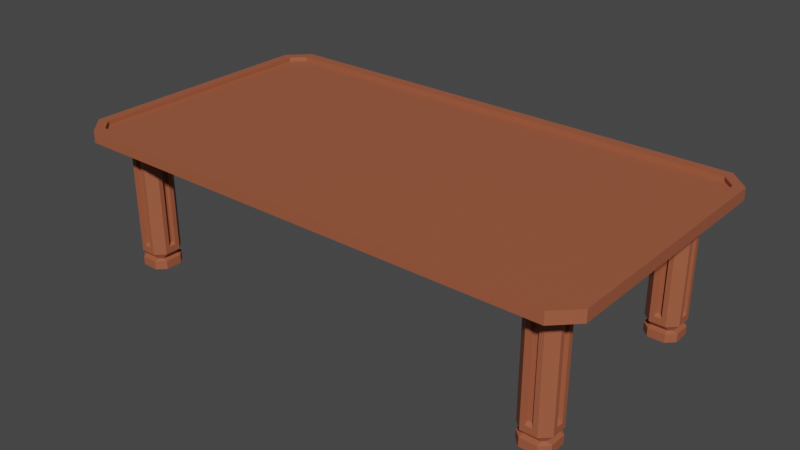 # Source: table.blend  (saved by Blender 3.5.10; exported with 4.5.12 LTS)
import bpy
from mathutils import Matrix  # noqa: F401  (used for matrix-valued properties, if any)

bpy.ops.wm.read_factory_settings(use_empty=True)
scene = bpy.context.scene
scene.name = 'Scene'

# ---- collections
col_collection = bpy.data.collections.new('Collection'); scene.collection.children.link(col_collection)

# ---- materials (node trees are filled in below, after node groups)
mat_wood = bpy.data.materials.new('Wood')
mat_wood.use_transparent_shadow = False

# ---- material node trees
mat_wood.use_nodes = True; mat_wood.node_tree.nodes.clear()
_N = mat_wood.node_tree.nodes; _L = mat_wood.node_tree.links
n0 = _N.new('ShaderNodeBsdfPrincipled'); n0.name = 'Principled BSDF'; n0.location = (10, 300)
n0.distribution = 'GGX'
n0.subsurface_method = 'RANDOM_WALK_SKIN'
n0.inputs[0].default_value = (0.3588, 0.1018, 0.04924, 1.0)
n0.inputs[3].default_value = 1.45
n0.inputs[27].default_value = (0.0, 0.0, 0.0, 1.0)
n0.inputs[28].default_value = 1.0
n1 = _N.new('ShaderNodeOutputMaterial'); n1.name = 'Material Output'; n1.location = (300, 300)
_L.new(n0.outputs[0], n1.inputs[0])
n1.is_active_output = True

# ---- world
world_world = bpy.data.worlds.new('World'); scene.world = world_world
world_world.use_nodes = True; world_world.node_tree.nodes.clear()
_N = world_world.node_tree.nodes; _L = world_world.node_tree.links
n0 = _N.new('ShaderNodeOutputWorld'); n0.name = 'World Output'; n0.location = (300, 300)
n1 = _N.new('ShaderNodeBackground'); n1.name = 'Background'; n1.location = (10, 300)
n1.inputs[0].default_value = (0.05088, 0.05088, 0.05088, 1.0)
_L.new(n1.outputs[0], n0.inputs[0])
n0.is_active_output = True
world_world.color = (0.05088, 0.05088, 0.05088)
world_world.use_sun_shadow = False
world_world.sun_shadow_jitter_overblur = 0.0

# ---- meshes
me_cube_014 = bpy.data.meshes.new('Cube.014')
me_cube_014.from_pydata([(-2.711, -1.041, -0.03115), (-2.712, -1.234, -0.03115), (-2.716, -1.178, 1.306), (-2.716, -1.097, 1.306), (-2.621, -1.324, -0.03115), (-2.429, -1.325, -0.03115), (-2.485, -1.329, 1.306), (-2.566, -1.329, 1.306), (-2.428, -0.9512, -0.03115), (-2.621, -0.9509, -0.03115), (-2.565, -0.9466, 1.306), (-2.484, -0.9467, 1.306), (-2.338, -1.234, -0.03115), (-2.338, -1.042, -0.03115), (-2.334, -1.097, 1.306), (-2.334, -1.179, 1.306), (-2.711, -1.041, 0.06527), (-2.711, -1.234, 0.06527), (-2.622, -1.324, 0.06527), (-2.429, -1.324, 0.06527), (-2.339, -1.235, 0.06527), (-2.339, -1.041, 0.06527), (-2.428, -0.9517, 0.06527), (-2.621, -0.9514, 0.06527), (-2.716, -1.178, 0.226), (-2.716, -1.097, 0.226), (-2.484, -1.329, 0.226), (-2.566, -1.329, 0.226), (-2.334, -1.097, 0.226), (-2.334, -1.179, 0.226), (-2.565, -0.9468, 0.226), (-2.484, -0.9469, 0.226), (-2.62, -1.267, 0.08198), (-2.431, -1.267, 0.0833), (-2.395, -1.233, 0.08198), (-2.396, -1.044, 0.0833), (-2.43, -1.008, 0.08198), (-2.619, -1.008, 0.0833), (-2.654, -1.232, 0.0833), (-2.655, -1.043, 0.08198), (-2.716, -1.229, 0.1509), (-2.716, -1.045, 0.1509), (-2.716, -1.046, 1.381), (-2.716, -1.229, 1.381), (-2.617, -1.329, 1.381), (-2.433, -1.329, 1.381), (-2.433, -1.329, 0.1509), (-2.617, -1.328, 0.1509), (-2.334, -1.23, 1.381), (-2.334, -1.046, 1.381), (-2.334, -1.046, 0.1509), (-2.334, -1.23, 0.1509), (-2.433, -0.9468, 1.381), (-2.616, -0.9465, 1.381), (-2.617, -0.9468, 0.1509), (-2.433, -0.947, 0.1509), (-2.676, -1.17, 0.2526), (-2.676, -1.105, 0.2526), (-2.676, -1.105, 1.28), (-2.676, -1.17, 1.28), (-2.557, -1.289, 1.28), (-2.493, -1.289, 1.28), (-2.493, -1.289, 0.2526), (-2.557, -1.289, 0.2526), (-2.374, -1.17, 1.28), (-2.374, -1.106, 1.28), (-2.374, -1.106, 0.2526), (-2.374, -1.17, 0.2526), (-2.493, -0.9868, 1.28), (-2.557, -0.9867, 1.28), (-2.557, -0.9868, 0.2526), (-2.492, -0.9869, 0.2526), (-2.826, -0.9925, 1.505), (-2.827, -1.282, 1.505), (-2.67, -1.439, 1.505), (-2.381, -1.439, 1.505), (-2.224, -1.283, 1.505), (-2.223, -0.9935, 1.505), (-2.38, -0.8365, 1.505), (-2.669, -0.8361, 1.505), (2.711, -1.041, -0.03115), (2.712, -1.234, -0.03115), (2.716, -1.178, 1.306), (2.716, -1.097, 1.306), (2.621, -1.324, -0.03115), (2.429, -1.325, -0.03115), (2.485, -1.329, 1.306), (2.566, -1.329, 1.306), (2.428, -0.9512, -0.03115), (2.621, -0.9509, -0.03115), (2.565, -0.9466, 1.306), (2.484, -0.9467, 1.306), (2.338, -1.234, -0.03115), (2.338, -1.042, -0.03115), (2.334, -1.097, 1.306), (2.334, -1.179, 1.306), (2.711, -1.041, 0.06527), (2.711, -1.234, 0.06527), (2.622, -1.324, 0.06527), (2.429, -1.324, 0.06527), (2.339, -1.235, 0.06527), (2.339, -1.041, 0.06527), (2.428, -0.9517, 0.06527), (2.621, -0.9514, 0.06527), (2.716, -1.178, 0.226), (2.716, -1.097, 0.226), (2.484, -1.329, 0.226), (2.566, -1.329, 0.226), (2.334, -1.097, 0.226), (2.334, -1.179, 0.226), (2.565, -0.9468, 0.226), (2.484, -0.9469, 0.226), (2.62, -1.267, 0.08198), (2.431, -1.267, 0.0833), (2.395, -1.233, 0.08198), (2.396, -1.044, 0.0833), (2.43, -1.008, 0.08198), (2.619, -1.008, 0.0833), (2.654, -1.232, 0.0833), (2.655, -1.043, 0.08198), (2.716, -1.229, 0.1509), (2.716, -1.045, 0.1509), (2.716, -1.046, 1.381), (2.716, -1.229, 1.381), (2.617, -1.329, 1.381), (2.433, -1.329, 1.381), (2.433, -1.329, 0.1509), (2.617, -1.328, 0.1509), (2.334, -1.23, 1.381), (2.334, -1.046, 1.381), (2.334, -1.046, 0.1509), (2.334, -1.23, 0.1509), (2.433, -0.9468, 1.381), (2.616, -0.9465, 1.381), (2.617, -0.9468, 0.1509), (2.433, -0.947, 0.1509), (2.676, -1.17, 0.2526), (2.676, -1.105, 0.2526), (2.676, -1.105, 1.28), (2.676, -1.17, 1.28), (2.557, -1.289, 1.28), (2.493, -1.289, 1.28), (2.493, -1.289, 0.2526), (2.557, -1.289, 0.2526), (2.374, -1.17, 1.28), (2.374, -1.106, 1.28), (2.374, -1.106, 0.2526), (2.374, -1.17, 0.2526), (2.493, -0.9868, 1.28), (2.557, -0.9867, 1.28), (2.557, -0.9868, 0.2526), (2.492, -0.9869, 0.2526), (2.826, -0.9925, 1.505), (2.827, -1.282, 1.505), (2.67, -1.439, 1.505), (2.381, -1.439, 1.505), (2.224, -1.283, 1.505), (2.223, -0.9935, 1.505), (2.38, -0.8365, 1.505), (2.669, -0.8361, 1.505), (-2.711, 1.041, -0.03115), (-2.712, 1.234, -0.03115), (-2.716, 1.178, 1.306), (-2.716, 1.097, 1.306), (-2.621, 1.324, -0.03115), (-2.429, 1.325, -0.03115), (-2.485, 1.329, 1.306), (-2.566, 1.329, 1.306), (-2.428, 0.9512, -0.03115), (-2.621, 0.9509, -0.03115), (-2.565, 0.9466, 1.306), (-2.484, 0.9467, 1.306), (-2.338, 1.234, -0.03115), (-2.338, 1.042, -0.03115), (-2.334, 1.097, 1.306), (-2.334, 1.179, 1.306), (-2.711, 1.041, 0.06527), (-2.711, 1.234, 0.06527), (-2.622, 1.324, 0.06527), (-2.429, 1.324, 0.06527), (-2.339, 1.235, 0.06527), (-2.339, 1.041, 0.06527), (-2.428, 0.9517, 0.06527), (-2.621, 0.9514, 0.06527), (-2.716, 1.178, 0.226), (-2.716, 1.097, 0.226), (-2.484, 1.329, 0.226), (-2.566, 1.329, 0.226), (-2.334, 1.097, 0.226), (-2.334, 1.179, 0.226), (-2.565, 0.9468, 0.226), (-2.484, 0.9469, 0.226), (-2.62, 1.267, 0.08198), (-2.431, 1.267, 0.0833), (-2.395, 1.233, 0.08198), (-2.396, 1.044, 0.0833), (-2.43, 1.008, 0.08198), (-2.619, 1.008, 0.0833), (-2.654, 1.232, 0.0833), (-2.655, 1.043, 0.08198), (-2.716, 1.229, 0.1509), (-2.716, 1.045, 0.1509), (-2.716, 1.046, 1.381), (-2.716, 1.229, 1.381), (-2.617, 1.329, 1.381), (-2.433, 1.329, 1.381), (-2.433, 1.329, 0.1509), (-2.617, 1.328, 0.1509), (-2.334, 1.23, 1.381), (-2.334, 1.046, 1.381), (-2.334, 1.046, 0.1509), (-2.334, 1.23, 0.1509), (-2.433, 0.9468, 1.381), (-2.616, 0.9465, 1.381), (-2.617, 0.9468, 0.1509), (-2.433, 0.947, 0.1509), (-2.676, 1.17, 0.2526), (-2.676, 1.105, 0.2526), (-2.676, 1.105, 1.28), (-2.676, 1.17, 1.28), (-2.557, 1.289, 1.28), (-2.493, 1.289, 1.28), (-2.493, 1.289, 0.2526), (-2.557, 1.289, 0.2526), (-2.374, 1.17, 1.28), (-2.374, 1.106, 1.28), (-2.374, 1.106, 0.2526), (-2.374, 1.17, 0.2526), (-2.493, 0.9868, 1.28), (-2.557, 0.9867, 1.28), (-2.557, 0.9868, 0.2526), (-2.492, 0.9869, 0.2526), (-2.826, 0.9925, 1.505), (-2.827, 1.282, 1.505), (-2.67, 1.439, 1.505), (-2.381, 1.439, 1.505), (-2.224, 1.283, 1.505), (-2.223, 0.9935, 1.505), (-2.38, 0.8365, 1.505), (-2.669, 0.8361, 1.505), (2.711, 1.041, -0.03115), (2.712, 1.234, -0.03115), (2.716, 1.178, 1.306), (2.716, 1.097, 1.306), (2.621, 1.324, -0.03115), (2.429, 1.325, -0.03115), (2.485, 1.329, 1.306), (2.566, 1.329, 1.306), (2.428, 0.9512, -0.03115), (2.621, 0.9509, -0.03115), (2.565, 0.9466, 1.306), (2.484, 0.9467, 1.306), (2.338, 1.234, -0.03115), (2.338, 1.042, -0.03115), (2.334, 1.097, 1.306), (2.334, 1.179, 1.306), (2.711, 1.041, 0.06527), (2.711, 1.234, 0.06527), (2.622, 1.324, 0.06527), (2.429, 1.324, 0.06527), (2.339, 1.235, 0.06527), (2.339, 1.041, 0.06527), (2.428, 0.9517, 0.06527), (2.621, 0.9514, 0.06527), (2.716, 1.178, 0.226), (2.716, 1.097, 0.226), (2.484, 1.329, 0.226), (2.566, 1.329, 0.226), (2.334, 1.097, 0.226), (2.334, 1.179, 0.226), (2.565, 0.9468, 0.226), (2.484, 0.9469, 0.226), (2.62, 1.267, 0.08198), (2.431, 1.267, 0.0833), (2.395, 1.233, 0.08198), (2.396, 1.044, 0.0833), (2.43, 1.008, 0.08198), (2.619, 1.008, 0.0833), (2.654, 1.232, 0.0833), (2.655, 1.043, 0.08198), (2.716, 1.229, 0.1509), (2.716, 1.045, 0.1509), (2.716, 1.046, 1.381), (2.716, 1.229, 1.381), (2.617, 1.329, 1.381), (2.433, 1.329, 1.381), (2.433, 1.329, 0.1509), (2.617, 1.328, 0.1509), (2.334, 1.23, 1.381), (2.334, 1.046, 1.381), (2.334, 1.046, 0.1509), (2.334, 1.23, 0.1509), (2.433, 0.9468, 1.381), (2.616, 0.9465, 1.381), (2.617, 0.9468, 0.1509), (2.433, 0.947, 0.1509), (2.676, 1.17, 0.2526), (2.676, 1.105, 0.2526), (2.676, 1.105, 1.28), (2.676, 1.17, 1.28), (2.557, 1.289, 1.28), (2.493, 1.289, 1.28), (2.493, 1.289, 0.2526), (2.557, 1.289, 0.2526), (2.374, 1.17, 1.28), (2.374, 1.106, 1.28), (2.374, 1.106, 0.2526), (2.374, 1.17, 0.2526), (2.493, 0.9868, 1.28), (2.557, 0.9867, 1.28), (2.557, 0.9868, 0.2526), (2.492, 0.9869, 0.2526), (2.826, 0.9925, 1.505), (2.827, 1.282, 1.505), (2.67, 1.439, 1.505), (2.381, 1.439, 1.505), (2.224, 1.283, 1.505), (2.223, 0.9935, 1.505), (2.38, 0.8365, 1.505), (2.669, 0.8361, 1.505), (-2.767, -1.514, 1.629), (-2.911, -1.369, 1.629), (-2.819, -1.517, 1.629), (-2.911, 1.369, 1.629), (-2.767, 1.514, 1.629), (-2.819, 1.517, 1.629), (2.911, -1.369, 1.629), (2.767, -1.514, 1.629), (2.819, -1.517, 1.629), (2.767, 1.514, 1.629), (2.911, 1.369, 1.629), (2.819, 1.517, 1.629), (-2.911, -1.369, 1.582), (-2.767, -1.514, 1.582), (-2.767, 1.514, 1.582), (-2.911, 1.369, 1.582), (2.911, 1.369, 1.582), (2.767, 1.514, 1.582), (2.767, -1.514, 1.582), (2.911, -1.369, 1.582), (-2.793, -1.641, 1.497), (-3.028, -1.405, 1.497), (-3.028, 1.405, 1.497), (-2.793, 1.641, 1.497), (3.028, -1.405, 1.497), (2.793, -1.641, 1.497), (2.793, 1.641, 1.497), (3.028, 1.405, 1.497), (-3.028, -1.405, 1.629), (-2.793, -1.641, 1.629), (-2.825, -1.521, 1.629), (-2.793, 1.641, 1.629), (-3.028, 1.405, 1.629), (-2.825, 1.521, 1.629), (3.028, 1.405, 1.629), (2.793, 1.641, 1.629), (2.825, 1.521, 1.629), (2.793, -1.641, 1.629), (3.028, -1.405, 1.629), (2.825, -1.521, 1.629)], [], [(45, 75, 74, 44), (13, 8, 22, 21), (23, 16, 39, 37), (40, 47, 44, 43), (9, 0, 16, 23), (5, 12, 20, 19), (54, 41, 42, 53), (50, 55, 52, 49), (46, 51, 48, 45), (4, 1, 0, 9, 8, 13, 12, 5), (33, 34, 51, 46), (35, 36, 55, 50), (37, 39, 41, 54), (19, 20, 34, 33), (21, 22, 36, 35), (38, 32, 47, 40), (17, 18, 32, 38), (3, 58, 59, 2), (19, 18, 4, 5), (21, 20, 12, 13), (23, 22, 8, 9), (0, 1, 17, 16), (33, 32, 18, 19), (35, 34, 20, 21), (37, 36, 22, 23), (39, 38, 40, 41), (14, 65, 66, 28), (25, 57, 58, 3), (15, 64, 65, 14), (46, 47, 32, 33), (50, 51, 34, 35), (54, 55, 36, 37), (16, 17, 38, 39), (1, 4, 18, 17), (25, 41, 40, 24), (3, 42, 41, 25), (2, 43, 42, 3), (24, 40, 43, 2), (6, 45, 44, 7), (26, 46, 45, 6), (27, 47, 46, 26), (7, 44, 47, 27), (14, 49, 48, 15), (28, 50, 49, 14), (29, 51, 50, 28), (15, 48, 51, 29), (10, 53, 52, 11), (30, 54, 53, 10), (31, 55, 54, 30), (11, 52, 55, 31), (57, 56, 59, 58), (61, 60, 63, 62), (65, 64, 67, 66), (69, 68, 71, 70), (28, 66, 67, 29), (2, 59, 56, 24), (29, 67, 64, 15), (7, 60, 61, 6), (11, 68, 69, 10), (6, 61, 62, 26), (10, 69, 70, 30), (26, 62, 63, 27), (30, 70, 71, 31), (27, 63, 60, 7), (24, 56, 57, 25), (31, 71, 68, 11), (77, 78, 79, 72, 73, 74, 75, 76), (48, 76, 75, 45), (44, 74, 73, 43), (42, 72, 79, 53), (43, 73, 72, 42), (52, 78, 77, 49), (53, 79, 78, 52), (49, 77, 76, 48), (125, 124, 154, 155), (93, 101, 102, 88), (103, 117, 119, 96), (120, 123, 124, 127), (89, 103, 96, 80), (85, 99, 100, 92), (134, 133, 122, 121), (130, 129, 132, 135), (126, 125, 128, 131), (84, 85, 92, 93, 88, 89, 80, 81), (113, 126, 131, 114), (115, 130, 135, 116), (117, 134, 121, 119), (99, 113, 114, 100), (101, 115, 116, 102), (118, 120, 127, 112), (97, 118, 112, 98), (83, 82, 139, 138), (99, 85, 84, 98), (101, 93, 92, 100), (103, 89, 88, 102), (80, 96, 97, 81), (113, 99, 98, 112), (115, 101, 100, 114), (117, 103, 102, 116), (119, 121, 120, 118), (94, 108, 146, 145), (105, 83, 138, 137), (95, 94, 145, 144), (126, 113, 112, 127), (130, 115, 114, 131), (134, 117, 116, 135), (96, 119, 118, 97), (81, 97, 98, 84), (105, 104, 120, 121), (83, 105, 121, 122), (82, 83, 122, 123), (104, 82, 123, 120), (86, 87, 124, 125), (106, 86, 125, 126), (107, 106, 126, 127), (87, 107, 127, 124), (94, 95, 128, 129), (108, 94, 129, 130), (109, 108, 130, 131), (95, 109, 131, 128), (90, 91, 132, 133), (110, 90, 133, 134), (111, 110, 134, 135), (91, 111, 135, 132), (137, 138, 139, 136), (141, 142, 143, 140), (145, 146, 147, 144), (149, 150, 151, 148), (108, 109, 147, 146), (82, 104, 136, 139), (109, 95, 144, 147), (87, 86, 141, 140), (91, 90, 149, 148), (86, 106, 142, 141), (90, 110, 150, 149), (106, 107, 143, 142), (110, 111, 151, 150), (107, 87, 140, 143), (104, 105, 137, 136), (111, 91, 148, 151), (157, 156, 155, 154, 153, 152, 159, 158), (128, 125, 155, 156), (124, 123, 153, 154), (122, 133, 159, 152), (123, 122, 152, 153), (132, 129, 157, 158), (133, 132, 158, 159), (129, 128, 156, 157), (205, 204, 234, 235), (173, 181, 182, 168), (183, 197, 199, 176), (200, 203, 204, 207), (169, 183, 176, 160), (165, 179, 180, 172), (214, 213, 202, 201), (210, 209, 212, 215), (206, 205, 208, 211), (164, 165, 172, 173, 168, 169, 160, 161), (193, 206, 211, 194), (195, 210, 215, 196), (197, 214, 201, 199), (179, 193, 194, 180), (181, 195, 196, 182), (198, 200, 207, 192), (177, 198, 192, 178), (163, 162, 219, 218), (179, 165, 164, 178), (181, 173, 172, 180), (183, 169, 168, 182), (160, 176, 177, 161), (193, 179, 178, 192), (195, 181, 180, 194), (197, 183, 182, 196), (199, 201, 200, 198), (174, 188, 226, 225), (185, 163, 218, 217), (175, 174, 225, 224), (206, 193, 192, 207), (210, 195, 194, 211), (214, 197, 196, 215), (176, 199, 198, 177), (161, 177, 178, 164), (185, 184, 200, 201), (163, 185, 201, 202), (162, 163, 202, 203), (184, 162, 203, 200), (166, 167, 204, 205), (186, 166, 205, 206), (187, 186, 206, 207), (167, 187, 207, 204), (174, 175, 208, 209), (188, 174, 209, 210), (189, 188, 210, 211), (175, 189, 211, 208), (170, 171, 212, 213), (190, 170, 213, 214), (191, 190, 214, 215), (171, 191, 215, 212), (217, 218, 219, 216), (221, 222, 223, 220), (225, 226, 227, 224), (229, 230, 231, 228), (188, 189, 227, 226), (162, 184, 216, 219), (189, 175, 224, 227), (167, 166, 221, 220), (171, 170, 229, 228), (166, 186, 222, 221), (170, 190, 230, 229), (186, 187, 223, 222), (190, 191, 231, 230), (187, 167, 220, 223), (184, 185, 217, 216), (191, 171, 228, 231), (237, 236, 235, 234, 233, 232, 239, 238), (208, 205, 235, 236), (204, 203, 233, 234), (202, 213, 239, 232), (203, 202, 232, 233), (212, 209, 237, 238), (213, 212, 238, 239), (209, 208, 236, 237), (285, 315, 314, 284), (253, 248, 262, 261), (263, 256, 279, 277), (280, 287, 284, 283), (249, 240, 256, 263), (245, 252, 260, 259), (294, 281, 282, 293), (290, 295, 292, 289), (286, 291, 288, 285), (244, 241, 240, 249, 248, 253, 252, 245), (273, 274, 291, 286), (275, 276, 295, 290), (277, 279, 281, 294), (259, 260, 274, 273), (261, 262, 276, 275), (278, 272, 287, 280), (257, 258, 272, 278), (243, 298, 299, 242), (259, 258, 244, 245), (261, 260, 252, 253), (263, 262, 248, 249), (240, 241, 257, 256), (273, 272, 258, 259), (275, 274, 260, 261), (277, 276, 262, 263), (279, 278, 280, 281), (254, 305, 306, 268), (265, 297, 298, 243), (255, 304, 305, 254), (286, 287, 272, 273), (290, 291, 274, 275), (294, 295, 276, 277), (256, 257, 278, 279), (241, 244, 258, 257), (265, 281, 280, 264), (243, 282, 281, 265), (242, 283, 282, 243), (264, 280, 283, 242), (246, 285, 284, 247), (266, 286, 285, 246), (267, 287, 286, 266), (247, 284, 287, 267), (254, 289, 288, 255), (268, 290, 289, 254), (269, 291, 290, 268), (255, 288, 291, 269), (250, 293, 292, 251), (270, 294, 293, 250), (271, 295, 294, 270), (251, 292, 295, 271), (297, 296, 299, 298), (301, 300, 303, 302), (305, 304, 307, 306), (309, 308, 311, 310), (268, 306, 307, 269), (242, 299, 296, 264), (269, 307, 304, 255), (247, 300, 301, 246), (251, 308, 309, 250), (246, 301, 302, 266), (250, 309, 310, 270), (266, 302, 303, 267), (270, 310, 311, 271), (267, 303, 300, 247), (264, 296, 297, 265), (271, 311, 308, 251), (317, 318, 319, 312, 313, 314, 315, 316), (288, 316, 315, 285), (284, 314, 313, 283), (282, 312, 319, 293), (283, 313, 312, 282), (292, 318, 317, 289), (293, 319, 318, 292), (289, 317, 316, 288), (345, 357, 349, 340), (347, 354, 358, 344), (322, 321, 323, 325, 353, 352, 348, 350), (343, 351, 355, 346), (341, 348, 352, 342), (325, 324, 329, 331, 356, 355, 351, 353), (320, 327, 338, 333), (326, 330, 336, 339), (336, 337, 334, 335, 332, 333, 338, 339), (329, 324, 334, 337), (331, 330, 326, 328, 359, 358, 354, 356), (328, 327, 320, 322, 350, 349, 357, 359), (320, 321, 322), (323, 324, 325), (326, 327, 328), (329, 330, 331), (326, 339, 338, 327), (332, 321, 320, 333), (323, 335, 334, 324), (336, 330, 329, 337), (323, 321, 332, 335), (348, 349, 350), (351, 352, 353), (354, 355, 356), (357, 358, 359), (340, 349, 348, 341), (351, 343, 342, 352), (354, 347, 346, 355), (357, 345, 344, 358), (342, 343, 346, 347, 344, 345, 340, 341)])
_uv = me_cube_014.uv_layers.new(name='UVMap')
_uv.uv.foreach_set('vector', [0.5312, 0.4541, 0.5312, 0.4541, 0.5312, 0.4136, 0.5312, 0.4136, 0.4688, 0.5176, 0.4688, 0.5376, 0.4808, 0.5375, 0.4808, 0.5177, 0.4808, 0.5802, 0.4808, 0.6, 0.4808, 0.595, 0.4808, 0.5852, 0.4882, 0.3917, 0.4882, 0.4135, 0.5312, 0.4136, 0.5312, 0.3916, 0.4688, 0.5801, 0.4688, 0.6001, 0.4808, 0.6, 0.4808, 0.5802, 0.4688, 0.4551, 0.4688, 0.4751, 0.4808, 0.475, 0.4808, 0.4552, 0.4882, 0.5792, 0.4882, 0.601, 0.5312, 0.6011, 0.5312, 0.5791, 0.4882, 0.5167, 0.4882, 0.5385, 0.5312, 0.5386, 0.5312, 0.5166, 0.4882, 0.4542, 0.4882, 0.476, 0.5312, 0.4761, 0.5312, 0.4541, 0.4062, 0.5176, 0.4062, 0.5376, 0.4275, 0.5589, 0.4475, 0.5589, 0.4688, 0.5376, 0.4688, 0.5176, 0.4475, 0.4964, 0.4275, 0.4964, 0.481, 0.4602, 0.481, 0.47, 0.4882, 0.476, 0.4882, 0.4542, 0.481, 0.5227, 0.481, 0.5325, 0.4882, 0.5385, 0.4882, 0.5167, 0.481, 0.5852, 0.481, 0.595, 0.4882, 0.601, 0.4882, 0.5792, 0.4808, 0.4552, 0.4808, 0.475, 0.4808, 0.47, 0.4808, 0.4602, 0.4808, 0.5177, 0.4808, 0.5375, 0.4808, 0.5325, 0.4808, 0.5227, 0.481, 0.3977, 0.481, 0.4075, 0.4882, 0.4135, 0.4882, 0.3917, 0.4808, 0.3927, 0.4808, 0.4125, 0.4808, 0.4075, 0.4808, 0.3977, 0.5232, 0.377, 0.5232, 0.377, 0.5232, 0.386, 0.5232, 0.386, 0.4808, 0.4552, 0.4808, 0.4125, 0.4688, 0.4126, 0.4688, 0.4551, 0.4808, 0.5177, 0.4808, 0.475, 0.4688, 0.4751, 0.4688, 0.5176, 0.4808, 0.5802, 0.4808, 0.5375, 0.4688, 0.5376, 0.4688, 0.5801, 0.4688, 0.3714, 0.4688, 0.3926, 0.4808, 0.3927, 0.4808, 0.3714, 0.4808, 0.4602, 0.4808, 0.4075, 0.4808, 0.4125, 0.4808, 0.4552, 0.4808, 0.5227, 0.4808, 0.47, 0.4808, 0.475, 0.4808, 0.5177, 0.4808, 0.5852, 0.4808, 0.5325, 0.4808, 0.5375, 0.4808, 0.5802, 0.4808, 0.3714, 0.481, 0.3977, 0.4882, 0.3917, 0.4812, 0.3714, 0.5232, 0.5053, 0.5232, 0.5053, 0.4962, 0.5054, 0.4962, 0.5054, 0.4962, 0.377, 0.4962, 0.377, 0.5232, 0.377, 0.5232, 0.377, 0.5232, 0.4874, 0.5232, 0.4874, 0.5232, 0.5053, 0.5232, 0.5053, 0.4882, 0.4542, 0.4882, 0.4135, 0.481, 0.4075, 0.481, 0.4602, 0.4882, 0.5167, 0.4882, 0.476, 0.481, 0.47, 0.481, 0.5227, 0.4882, 0.5792, 0.4882, 0.5385, 0.481, 0.5325, 0.481, 0.5852, 0.4808, 0.3714, 0.4808, 0.3927, 0.4808, 0.3977, 0.4808, 0.3714, 0.4688, 0.3926, 0.4688, 0.4126, 0.4808, 0.4125, 0.4808, 0.3927, 0.4962, 0.377, 0.4882, 0.3714, 0.4882, 0.3917, 0.4962, 0.386, 0.5232, 0.377, 0.5312, 0.3714, 0.4882, 0.3714, 0.4962, 0.377, 0.5232, 0.386, 0.5312, 0.3916, 0.5312, 0.3714, 0.5232, 0.377, 0.4962, 0.386, 0.4882, 0.3917, 0.5312, 0.3916, 0.5232, 0.386, 0.5232, 0.4428, 0.5312, 0.4541, 0.5312, 0.4136, 0.5232, 0.4249, 0.4962, 0.4429, 0.4882, 0.4542, 0.5312, 0.4541, 0.5232, 0.4428, 0.4962, 0.4249, 0.4882, 0.4135, 0.4882, 0.4542, 0.4962, 0.4429, 0.5232, 0.4249, 0.5312, 0.4136, 0.4882, 0.4135, 0.4962, 0.4249, 0.5232, 0.5053, 0.5312, 0.5166, 0.5312, 0.4761, 0.5232, 0.4874, 0.4962, 0.5054, 0.4882, 0.5167, 0.5312, 0.5166, 0.5232, 0.5053, 0.4962, 0.4874, 0.4882, 0.476, 0.4882, 0.5167, 0.4962, 0.5054, 0.5232, 0.4874, 0.5312, 0.4761, 0.4882, 0.476, 0.4962, 0.4874, 0.5232, 0.5678, 0.5312, 0.5791, 0.5312, 0.5386, 0.5232, 0.5499, 0.4962, 0.5679, 0.4882, 0.5792, 0.5312, 0.5791, 0.5232, 0.5678, 0.4962, 0.5499, 0.4882, 0.5385, 0.4882, 0.5792, 0.4962, 0.5679, 0.5232, 0.5499, 0.5312, 0.5386, 0.4882, 0.5385, 0.4962, 0.5499, 0.4962, 0.377, 0.4962, 0.386, 0.5232, 0.386, 0.5232, 0.377, 0.5232, 0.4428, 0.5232, 0.4249, 0.4962, 0.4249, 0.4962, 0.4429, 0.5232, 0.5053, 0.5232, 0.4874, 0.4962, 0.4874, 0.4962, 0.5054, 0.5232, 0.5678, 0.5232, 0.5499, 0.4962, 0.5499, 0.4962, 0.5679, 0.4962, 0.5054, 0.4962, 0.5054, 0.4962, 0.4874, 0.4962, 0.4874, 0.5232, 0.386, 0.5232, 0.386, 0.4962, 0.386, 0.4962, 0.386, 0.4962, 0.4874, 0.4962, 0.4874, 0.5232, 0.4874, 0.5232, 0.4874, 0.5232, 0.4249, 0.5232, 0.4249, 0.5232, 0.4428, 0.5232, 0.4428, 0.5232, 0.5499, 0.5232, 0.5499, 0.5232, 0.5678, 0.5232, 0.5678, 0.5232, 0.4428, 0.5232, 0.4428, 0.4962, 0.4429, 0.4962, 0.4429, 0.5232, 0.5678, 0.5232, 0.5678, 0.4962, 0.5679, 0.4962, 0.5679, 0.4962, 0.4429, 0.4962, 0.4429, 0.4962, 0.4249, 0.4962, 0.4249, 0.4962, 0.5679, 0.4962, 0.5679, 0.4962, 0.5499, 0.4962, 0.5499, 0.4962, 0.4249, 0.4962, 0.4249, 0.5232, 0.4249, 0.5232, 0.4249, 0.4962, 0.386, 0.4962, 0.386, 0.4962, 0.377, 0.4962, 0.377, 0.4962, 0.5499, 0.4962, 0.5499, 0.5232, 0.5499, 0.5232, 0.5499, 0.5312, 0.5166, 0.5312, 0.5386, 0.5515, 0.5589, 0.5735, 0.5589, 0.5938, 0.5386, 0.5938, 0.5166, 0.5735, 0.4964, 0.5515, 0.4964, 0.5312, 0.4761, 0.5312, 0.4761, 0.5312, 0.4541, 0.5312, 0.4541, 0.5312, 0.4136, 0.5312, 0.4136, 0.5312, 0.3916, 0.5312, 0.3916, 0.5312, 0.6011, 0.5312, 0.6011, 0.5312, 0.5791, 0.5312, 0.5791, 0.5312, 0.3916, 0.5312, 0.3916, 0.5312, 0.3714, 0.5312, 0.3714, 0.5312, 0.5386, 0.5312, 0.5386, 0.5312, 0.5166, 0.5312, 0.5166, 0.5312, 0.5791, 0.5312, 0.5791, 0.5312, 0.5386, 0.5312, 0.5386, 0.5312, 0.5166, 0.5312, 0.5166, 0.5312, 0.4761, 0.5312, 0.4761, 0.5312, 0.4541, 0.5312, 0.4136, 0.5312, 0.4136, 0.5312, 0.4541, 0.4688, 0.5176, 0.4808, 0.5177, 0.4808, 0.5375, 0.4688, 0.5376, 0.4808, 0.5802, 0.4808, 0.5852, 0.4808, 0.595, 0.4808, 0.6, 0.4882, 0.3917, 0.5312, 0.3916, 0.5312, 0.4136, 0.4882, 0.4135, 0.4688, 0.5801, 0.4808, 0.5802, 0.4808, 0.6, 0.4688, 0.6001, 0.4688, 0.4551, 0.4808, 0.4552, 0.4808, 0.475, 0.4688, 0.4751, 0.4882, 0.5792, 0.5312, 0.5791, 0.5312, 0.6011, 0.4882, 0.601, 0.4882, 0.5167, 0.5312, 0.5166, 0.5312, 0.5386, 0.4882, 0.5385, 0.4882, 0.4542, 0.5312, 0.4541, 0.5312, 0.4761, 0.4882, 0.476, 0.4062, 0.5176, 0.4275, 0.4964, 0.4475, 0.4964, 0.4688, 0.5176, 0.4688, 0.5376, 0.4475, 0.5589, 0.4275, 0.5589, 0.4062, 0.5376, 0.481, 0.4602, 0.4882, 0.4542, 0.4882, 0.476, 0.481, 0.47, 0.481, 0.5227, 0.4882, 0.5167, 0.4882, 0.5385, 0.481, 0.5325, 0.481, 0.5852, 0.4882, 0.5792, 0.4882, 0.601, 0.481, 0.595, 0.4808, 0.4552, 0.4808, 0.4602, 0.4808, 0.47, 0.4808, 0.475, 0.4808, 0.5177, 0.4808, 0.5227, 0.4808, 0.5325, 0.4808, 0.5375, 0.481, 0.3977, 0.4882, 0.3917, 0.4882, 0.4135, 0.481, 0.4075, 0.4808, 0.3927, 0.4808, 0.3977, 0.4808, 0.4075, 0.4808, 0.4125, 0.5232, 0.377, 0.5232, 0.386, 0.5232, 0.386, 0.5232, 0.377, 0.4808, 0.4552, 0.4688, 0.4551, 0.4688, 0.4126, 0.4808, 0.4125, 0.4808, 0.5177, 0.4688, 0.5176, 0.4688, 0.4751, 0.4808, 0.475, 0.4808, 0.5802, 0.4688, 0.5801, 0.4688, 0.5376, 0.4808, 0.5375, 0.4688, 0.3714, 0.4808, 0.3714, 0.4808, 0.3927, 0.4688, 0.3926, 0.4808, 0.4602, 0.4808, 0.4552, 0.4808, 0.4125, 0.4808, 0.4075, 0.4808, 0.5227, 0.4808, 0.5177, 0.4808, 0.475, 0.4808, 0.47, 0.4808, 0.5852, 0.4808, 0.5802, 0.4808, 0.5375, 0.4808, 0.5325, 0.4808, 0.3714, 0.4812, 0.3714, 0.4882, 0.3917, 0.481, 0.3977, 0.5232, 0.5053, 0.4962, 0.5054, 0.4962, 0.5054, 0.5232, 0.5053, 0.4962, 0.377, 0.5232, 0.377, 0.5232, 0.377, 0.4962, 0.377, 0.5232, 0.4874, 0.5232, 0.5053, 0.5232, 0.5053, 0.5232, 0.4874, 0.4882, 0.4542, 0.481, 0.4602, 0.481, 0.4075, 0.4882, 0.4135, 0.4882, 0.5167, 0.481, 0.5227, 0.481, 0.47, 0.4882, 0.476, 0.4882, 0.5792, 0.481, 0.5852, 0.481, 0.5325, 0.4882, 0.5385, 0.4808, 0.3714, 0.4808, 0.3714, 0.4808, 0.3977, 0.4808, 0.3927, 0.4688, 0.3926, 0.4808, 0.3927, 0.4808, 0.4125, 0.4688, 0.4126, 0.4962, 0.377, 0.4962, 0.386, 0.4882, 0.3917, 0.4882, 0.3714, 0.5232, 0.377, 0.4962, 0.377, 0.4882, 0.3714, 0.5312, 0.3714, 0.5232, 0.386, 0.5232, 0.377, 0.5312, 0.3714, 0.5312, 0.3916, 0.4962, 0.386, 0.5232, 0.386, 0.5312, 0.3916, 0.4882, 0.3917, 0.5232, 0.4428, 0.5232, 0.4249, 0.5312, 0.4136, 0.5312, 0.4541, 0.4962, 0.4429, 0.5232, 0.4428, 0.5312, 0.4541, 0.4882, 0.4542, 0.4962, 0.4249, 0.4962, 0.4429, 0.4882, 0.4542, 0.4882, 0.4135, 0.5232, 0.4249, 0.4962, 0.4249, 0.4882, 0.4135, 0.5312, 0.4136, 0.5232, 0.5053, 0.5232, 0.4874, 0.5312, 0.4761, 0.5312, 0.5166, 0.4962, 0.5054, 0.5232, 0.5053, 0.5312, 0.5166, 0.4882, 0.5167, 0.4962, 0.4874, 0.4962, 0.5054, 0.4882, 0.5167, 0.4882, 0.476, 0.5232, 0.4874, 0.4962, 0.4874, 0.4882, 0.476, 0.5312, 0.4761, 0.5232, 0.5678, 0.5232, 0.5499, 0.5312, 0.5386, 0.5312, 0.5791, 0.4962, 0.5679, 0.5232, 0.5678, 0.5312, 0.5791, 0.4882, 0.5792, 0.4962, 0.5499, 0.4962, 0.5679, 0.4882, 0.5792, 0.4882, 0.5385, 0.5232, 0.5499, 0.4962, 0.5499, 0.4882, 0.5385, 0.5312, 0.5386, 0.4962, 0.377, 0.5232, 0.377, 0.5232, 0.386, 0.4962, 0.386, 0.5232, 0.4428, 0.4962, 0.4429, 0.4962, 0.4249, 0.5232, 0.4249, 0.5232, 0.5053, 0.4962, 0.5054, 0.4962, 0.4874, 0.5232, 0.4874, 0.5232, 0.5678, 0.4962, 0.5679, 0.4962, 0.5499, 0.5232, 0.5499, 0.4962, 0.5054, 0.4962, 0.4874, 0.4962, 0.4874, 0.4962, 0.5054, 0.5232, 0.386, 0.4962, 0.386, 0.4962, 0.386, 0.5232, 0.386, 0.4962, 0.4874, 0.5232, 0.4874, 0.5232, 0.4874, 0.4962, 0.4874, 0.5232, 0.4249, 0.5232, 0.4428, 0.5232, 0.4428, 0.5232, 0.4249, 0.5232, 0.5499, 0.5232, 0.5678, 0.5232, 0.5678, 0.5232, 0.5499, 0.5232, 0.4428, 0.4962, 0.4429, 0.4962, 0.4429, 0.5232, 0.4428, 0.5232, 0.5678, 0.4962, 0.5679, 0.4962, 0.5679, 0.5232, 0.5678, 0.4962, 0.4429, 0.4962, 0.4249, 0.4962, 0.4249, 0.4962, 0.4429, 0.4962, 0.5679, 0.4962, 0.5499, 0.4962, 0.5499, 0.4962, 0.5679, 0.4962, 0.4249, 0.5232, 0.4249, 0.5232, 0.4249, 0.4962, 0.4249, 0.4962, 0.386, 0.4962, 0.377, 0.4962, 0.377, 0.4962, 0.386, 0.4962, 0.5499, 0.5232, 0.5499, 0.5232, 0.5499, 0.4962, 0.5499, 0.5312, 0.5166, 0.5515, 0.4964, 0.5735, 0.4964, 0.5938, 0.5166, 0.5938, 0.5386, 0.5735, 0.5589, 0.5515, 0.5589, 0.5312, 0.5386, 0.5312, 0.4761, 0.5312, 0.4541, 0.5312, 0.4541, 0.5312, 0.4761, 0.5312, 0.4136, 0.5312, 0.3916, 0.5312, 0.3916, 0.5312, 0.4136, 0.5312, 0.6011, 0.5312, 0.5791, 0.5312, 0.5791, 0.5312, 0.6011, 0.5312, 0.3916, 0.5312, 0.3714, 0.5312, 0.3714, 0.5312, 0.3916, 0.5312, 0.5386, 0.5312, 0.5166, 0.5312, 0.5166, 0.5312, 0.5386, 0.5312, 0.5791, 0.5312, 0.5386, 0.5312, 0.5386, 0.5312, 0.5791, 0.5312, 0.5166, 0.5312, 0.4761, 0.5312, 0.4761, 0.5312, 0.5166, 0.5312, 0.4541, 0.5312, 0.4136, 0.5312, 0.4136, 0.5312, 0.4541, 0.4688, 0.5176, 0.4808, 0.5177, 0.4808, 0.5375, 0.4688, 0.5376, 0.4808, 0.5802, 0.4808, 0.5852, 0.4808, 0.595, 0.4808, 0.6, 0.4882, 0.3917, 0.5312, 0.3916, 0.5312, 0.4136, 0.4882, 0.4135, 0.4688, 0.5801, 0.4808, 0.5802, 0.4808, 0.6, 0.4688, 0.6001, 0.4688, 0.4551, 0.4808, 0.4552, 0.4808, 0.475, 0.4688, 0.4751, 0.4882, 0.5792, 0.5312, 0.5791, 0.5312, 0.6011, 0.4882, 0.601, 0.4882, 0.5167, 0.5312, 0.5166, 0.5312, 0.5386, 0.4882, 0.5385, 0.4882, 0.4542, 0.5312, 0.4541, 0.5312, 0.4761, 0.4882, 0.476, 0.4062, 0.5176, 0.4275, 0.4964, 0.4475, 0.4964, 0.4688, 0.5176, 0.4688, 0.5376, 0.4475, 0.5589, 0.4275, 0.5589, 0.4062, 0.5376, 0.481, 0.4602, 0.4882, 0.4542, 0.4882, 0.476, 0.481, 0.47, 0.481, 0.5227, 0.4882, 0.5167, 0.4882, 0.5385, 0.481, 0.5325, 0.481, 0.5852, 0.4882, 0.5792, 0.4882, 0.601, 0.481, 0.595, 0.4808, 0.4552, 0.4808, 0.4602, 0.4808, 0.47, 0.4808, 0.475, 0.4808, 0.5177, 0.4808, 0.5227, 0.4808, 0.5325, 0.4808, 0.5375, 0.481, 0.3977, 0.4882, 0.3917, 0.4882, 0.4135, 0.481, 0.4075, 0.4808, 0.3927, 0.4808, 0.3977, 0.4808, 0.4075, 0.4808, 0.4125, 0.5232, 0.377, 0.5232, 0.386, 0.5232, 0.386, 0.5232, 0.377, 0.4808, 0.4552, 0.4688, 0.4551, 0.4688, 0.4126, 0.4808, 0.4125, 0.4808, 0.5177, 0.4688, 0.5176, 0.4688, 0.4751, 0.4808, 0.475, 0.4808, 0.5802, 0.4688, 0.5801, 0.4688, 0.5376, 0.4808, 0.5375, 0.4688, 0.3714, 0.4808, 0.3714, 0.4808, 0.3927, 0.4688, 0.3926, 0.4808, 0.4602, 0.4808, 0.4552, 0.4808, 0.4125, 0.4808, 0.4075, 0.4808, 0.5227, 0.4808, 0.5177, 0.4808, 0.475, 0.4808, 0.47, 0.4808, 0.5852, 0.4808, 0.5802, 0.4808, 0.5375, 0.4808, 0.5325, 0.4808, 0.3714, 0.4812, 0.3714, 0.4882, 0.3917, 0.481, 0.3977, 0.5232, 0.5053, 0.4962, 0.5054, 0.4962, 0.5054, 0.5232, 0.5053, 0.4962, 0.377, 0.5232, 0.377, 0.5232, 0.377, 0.4962, 0.377, 0.5232, 0.4874, 0.5232, 0.5053, 0.5232, 0.5053, 0.5232, 0.4874, 0.4882, 0.4542, 0.481, 0.4602, 0.481, 0.4075, 0.4882, 0.4135, 0.4882, 0.5167, 0.481, 0.5227, 0.481, 0.47, 0.4882, 0.476, 0.4882, 0.5792, 0.481, 0.5852, 0.481, 0.5325, 0.4882, 0.5385, 0.4808, 0.3714, 0.4808, 0.3714, 0.4808, 0.3977, 0.4808, 0.3927, 0.4688, 0.3926, 0.4808, 0.3927, 0.4808, 0.4125, 0.4688, 0.4126, 0.4962, 0.377, 0.4962, 0.386, 0.4882, 0.3917, 0.4882, 0.3714, 0.5232, 0.377, 0.4962, 0.377, 0.4882, 0.3714, 0.5312, 0.3714, 0.5232, 0.386, 0.5232, 0.377, 0.5312, 0.3714, 0.5312, 0.3916, 0.4962, 0.386, 0.5232, 0.386, 0.5312, 0.3916, 0.4882, 0.3917, 0.5232, 0.4428, 0.5232, 0.4249, 0.5312, 0.4136, 0.5312, 0.4541, 0.4962, 0.4429, 0.5232, 0.4428, 0.5312, 0.4541, 0.4882, 0.4542, 0.4962, 0.4249, 0.4962, 0.4429, 0.4882, 0.4542, 0.4882, 0.4135, 0.5232, 0.4249, 0.4962, 0.4249, 0.4882, 0.4135, 0.5312, 0.4136, 0.5232, 0.5053, 0.5232, 0.4874, 0.5312, 0.4761, 0.5312, 0.5166, 0.4962, 0.5054, 0.5232, 0.5053, 0.5312, 0.5166, 0.4882, 0.5167, 0.4962, 0.4874, 0.4962, 0.5054, 0.4882, 0.5167, 0.4882, 0.476, 0.5232, 0.4874, 0.4962, 0.4874, 0.4882, 0.476, 0.5312, 0.4761, 0.5232, 0.5678, 0.5232, 0.5499, 0.5312, 0.5386, 0.5312, 0.5791, 0.4962, 0.5679, 0.5232, 0.5678, 0.5312, 0.5791, 0.4882, 0.5792, 0.4962, 0.5499, 0.4962, 0.5679, 0.4882, 0.5792, 0.4882, 0.5385, 0.5232, 0.5499, 0.4962, 0.5499, 0.4882, 0.5385, 0.5312, 0.5386, 0.4962, 0.377, 0.5232, 0.377, 0.5232, 0.386, 0.4962, 0.386, 0.5232, 0.4428, 0.4962, 0.4429, 0.4962, 0.4249, 0.5232, 0.4249, 0.5232, 0.5053, 0.4962, 0.5054, 0.4962, 0.4874, 0.5232, 0.4874, 0.5232, 0.5678, 0.4962, 0.5679, 0.4962, 0.5499, 0.5232, 0.5499, 0.4962, 0.5054, 0.4962, 0.4874, 0.4962, 0.4874, 0.4962, 0.5054, 0.5232, 0.386, 0.4962, 0.386, 0.4962, 0.386, 0.5232, 0.386, 0.4962, 0.4874, 0.5232, 0.4874, 0.5232, 0.4874, 0.4962, 0.4874, 0.5232, 0.4249, 0.5232, 0.4428, 0.5232, 0.4428, 0.5232, 0.4249, 0.5232, 0.5499, 0.5232, 0.5678, 0.5232, 0.5678, 0.5232, 0.5499, 0.5232, 0.4428, 0.4962, 0.4429, 0.4962, 0.4429, 0.5232, 0.4428, 0.5232, 0.5678, 0.4962, 0.5679, 0.4962, 0.5679, 0.5232, 0.5678, 0.4962, 0.4429, 0.4962, 0.4249, 0.4962, 0.4249, 0.4962, 0.4429, 0.4962, 0.5679, 0.4962, 0.5499, 0.4962, 0.5499, 0.4962, 0.5679, 0.4962, 0.4249, 0.5232, 0.4249, 0.5232, 0.4249, 0.4962, 0.4249, 0.4962, 0.386, 0.4962, 0.377, 0.4962, 0.377, 0.4962, 0.386, 0.4962, 0.5499, 0.5232, 0.5499, 0.5232, 0.5499, 0.4962, 0.5499, 0.5312, 0.5166, 0.5515, 0.4964, 0.5735, 0.4964, 0.5938, 0.5166, 0.5938, 0.5386, 0.5735, 0.5589, 0.5515, 0.5589, 0.5312, 0.5386, 0.5312, 0.4761, 0.5312, 0.4541, 0.5312, 0.4541, 0.5312, 0.4761, 0.5312, 0.4136, 0.5312, 0.3916, 0.5312, 0.3916, 0.5312, 0.4136, 0.5312, 0.6011, 0.5312, 0.5791, 0.5312, 0.5791, 0.5312, 0.6011, 0.5312, 0.3916, 0.5312, 0.3714, 0.5312, 0.3714, 0.5312, 0.3916, 0.5312, 0.5386, 0.5312, 0.5166, 0.5312, 0.5166, 0.5312, 0.5386, 0.5312, 0.5791, 0.5312, 0.5386, 0.5312, 0.5386, 0.5312, 0.5791, 0.5312, 0.5166, 0.5312, 0.4761, 0.5312, 0.4761, 0.5312, 0.5166, 0.5312, 0.4541, 0.5312, 0.4541, 0.5312, 0.4136, 0.5312, 0.4136, 0.4688, 0.5176, 0.4688, 0.5376, 0.4808, 0.5375, 0.4808, 0.5177, 0.4808, 0.5802, 0.4808, 0.6, 0.4808, 0.595, 0.4808, 0.5852, 0.4882, 0.3917, 0.4882, 0.4135, 0.5312, 0.4136, 0.5312, 0.3916, 0.4688, 0.5801, 0.4688, 0.6001, 0.4808, 0.6, 0.4808, 0.5802, 0.4688, 0.4551, 0.4688, 0.4751, 0.4808, 0.475, 0.4808, 0.4552, 0.4882, 0.5792, 0.4882, 0.601, 0.5312, 0.6011, 0.5312, 0.5791, 0.4882, 0.5167, 0.4882, 0.5385, 0.5312, 0.5386, 0.5312, 0.5166, 0.4882, 0.4542, 0.4882, 0.476, 0.5312, 0.4761, 0.5312, 0.4541, 0.4062, 0.5176, 0.4062, 0.5376, 0.4275, 0.5589, 0.4475, 0.5589, 0.4688, 0.5376, 0.4688, 0.5176, 0.4475, 0.4964, 0.4275, 0.4964, 0.481, 0.4602, 0.481, 0.47, 0.4882, 0.476, 0.4882, 0.4542, 0.481, 0.5227, 0.481, 0.5325, 0.4882, 0.5385, 0.4882, 0.5167, 0.481, 0.5852, 0.481, 0.595, 0.4882, 0.601, 0.4882, 0.5792, 0.4808, 0.4552, 0.4808, 0.475, 0.4808, 0.47, 0.4808, 0.4602, 0.4808, 0.5177, 0.4808, 0.5375, 0.4808, 0.5325, 0.4808, 0.5227, 0.481, 0.3977, 0.481, 0.4075, 0.4882, 0.4135, 0.4882, 0.3917, 0.4808, 0.3927, 0.4808, 0.4125, 0.4808, 0.4075, 0.4808, 0.3977, 0.5232, 0.377, 0.5232, 0.377, 0.5232, 0.386, 0.5232, 0.386, 0.4808, 0.4552, 0.4808, 0.4125, 0.4688, 0.4126, 0.4688, 0.4551, 0.4808, 0.5177, 0.4808, 0.475, 0.4688, 0.4751, 0.4688, 0.5176, 0.4808, 0.5802, 0.4808, 0.5375, 0.4688, 0.5376, 0.4688, 0.5801, 0.4688, 0.3714, 0.4688, 0.3926, 0.4808, 0.3927, 0.4808, 0.3714, 0.4808, 0.4602, 0.4808, 0.4075, 0.4808, 0.4125, 0.4808, 0.4552, 0.4808, 0.5227, 0.4808, 0.47, 0.4808, 0.475, 0.4808, 0.5177, 0.4808, 0.5852, 0.4808, 0.5325, 0.4808, 0.5375, 0.4808, 0.5802, 0.4808, 0.3714, 0.481, 0.3977, 0.4882, 0.3917, 0.4812, 0.3714, 0.5232, 0.5053, 0.5232, 0.5053, 0.4962, 0.5054, 0.4962, 0.5054, 0.4962, 0.377, 0.4962, 0.377, 0.5232, 0.377, 0.5232, 0.377, 0.5232, 0.4874, 0.5232, 0.4874, 0.5232, 0.5053, 0.5232, 0.5053, 0.4882, 0.4542, 0.4882, 0.4135, 0.481, 0.4075, 0.481, 0.4602, 0.4882, 0.5167, 0.4882, 0.476, 0.481, 0.47, 0.481, 0.5227, 0.4882, 0.5792, 0.4882, 0.5385, 0.481, 0.5325, 0.481, 0.5852, 0.4808, 0.3714, 0.4808, 0.3927, 0.4808, 0.3977, 0.4808, 0.3714, 0.4688, 0.3926, 0.4688, 0.4126, 0.4808, 0.4125, 0.4808, 0.3927, 0.4962, 0.377, 0.4882, 0.3714, 0.4882, 0.3917, 0.4962, 0.386, 0.5232, 0.377, 0.5312, 0.3714, 0.4882, 0.3714, 0.4962, 0.377, 0.5232, 0.386, 0.5312, 0.3916, 0.5312, 0.3714, 0.5232, 0.377, 0.4962, 0.386, 0.4882, 0.3917, 0.5312, 0.3916, 0.5232, 0.386, 0.5232, 0.4428, 0.5312, 0.4541, 0.5312, 0.4136, 0.5232, 0.4249, 0.4962, 0.4429, 0.4882, 0.4542, 0.5312, 0.4541, 0.5232, 0.4428, 0.4962, 0.4249, 0.4882, 0.4135, 0.4882, 0.4542, 0.4962, 0.4429, 0.5232, 0.4249, 0.5312, 0.4136, 0.4882, 0.4135, 0.4962, 0.4249, 0.5232, 0.5053, 0.5312, 0.5166, 0.5312, 0.4761, 0.5232, 0.4874, 0.4962, 0.5054, 0.4882, 0.5167, 0.5312, 0.5166, 0.5232, 0.5053, 0.4962, 0.4874, 0.4882, 0.476, 0.4882, 0.5167, 0.4962, 0.5054, 0.5232, 0.4874, 0.5312, 0.4761, 0.4882, 0.476, 0.4962, 0.4874, 0.5232, 0.5678, 0.5312, 0.5791, 0.5312, 0.5386, 0.5232, 0.5499, 0.4962, 0.5679, 0.4882, 0.5792, 0.5312, 0.5791, 0.5232, 0.5678, 0.4962, 0.5499, 0.4882, 0.5385, 0.4882, 0.5792, 0.4962, 0.5679, 0.5232, 0.5499, 0.5312, 0.5386, 0.4882, 0.5385, 0.4962, 0.5499, 0.4962, 0.377, 0.4962, 0.386, 0.5232, 0.386, 0.5232, 0.377, 0.5232, 0.4428, 0.5232, 0.4249, 0.4962, 0.4249, 0.4962, 0.4429, 0.5232, 0.5053, 0.5232, 0.4874, 0.4962, 0.4874, 0.4962, 0.5054, 0.5232, 0.5678, 0.5232, 0.5499, 0.4962, 0.5499, 0.4962, 0.5679, 0.4962, 0.5054, 0.4962, 0.5054, 0.4962, 0.4874, 0.4962, 0.4874, 0.5232, 0.386, 0.5232, 0.386, 0.4962, 0.386, 0.4962, 0.386, 0.4962, 0.4874, 0.4962, 0.4874, 0.5232, 0.4874, 0.5232, 0.4874, 0.5232, 0.4249, 0.5232, 0.4249, 0.5232, 0.4428, 0.5232, 0.4428, 0.5232, 0.5499, 0.5232, 0.5499, 0.5232, 0.5678, 0.5232, 0.5678, 0.5232, 0.4428, 0.5232, 0.4428, 0.4962, 0.4429, 0.4962, 0.4429, 0.5232, 0.5678, 0.5232, 0.5678, 0.4962, 0.5679, 0.4962, 0.5679, 0.4962, 0.4429, 0.4962, 0.4429, 0.4962, 0.4249, 0.4962, 0.4249, 0.4962, 0.5679, 0.4962, 0.5679, 0.4962, 0.5499, 0.4962, 0.5499, 0.4962, 0.4249, 0.4962, 0.4249, 0.5232, 0.4249, 0.5232, 0.4249, 0.4962, 0.386, 0.4962, 0.386, 0.4962, 0.377, 0.4962, 0.377, 0.4962, 0.5499, 0.4962, 0.5499, 0.5232, 0.5499, 0.5232, 0.5499, 0.5312, 0.5166, 0.5312, 0.5386, 0.5515, 0.5589, 0.5735, 0.5589, 0.5938, 0.5386, 0.5938, 0.5166, 0.5735, 0.4964, 0.5515, 0.4964, 0.5312, 0.4761, 0.5312, 0.4761, 0.5312, 0.4541, 0.5312, 0.4541, 0.5312, 0.4136, 0.5312, 0.4136, 0.5312, 0.3916, 0.5312, 0.3916, 0.5312, 0.6011, 0.5312, 0.6011, 0.5312, 0.5791, 0.5312, 0.5791, 0.5312, 0.3916, 0.5312, 0.3916, 0.5312, 0.3714, 0.5312, 0.3714, 0.5312, 0.5386, 0.5312, 0.5386, 0.5312, 0.5166, 0.5312, 0.5166, 0.5312, 0.5791, 0.5312, 0.5791, 0.5312, 0.5386, 0.5312, 0.5386, 0.5312, 0.5166, 0.5312, 0.5166, 0.5312, 0.4761, 0.5312, 0.4761, 0.4688, 0.5613, 0.5312, 0.5613, 0.5312, 0.6189, 0.4688, 0.6189, 0.4688, 0.5008, 0.5312, 0.5008, 0.5312, 0.5544, 0.4688, 0.5544, 0.5933, 0.5585, 0.5913, 0.5537, 0.5913, 0.5015, 0.5933, 0.4968, 0.5934, 0.4967, 0.5938, 0.5008, 0.5938, 0.5544, 0.5934, 0.5585, 0.4688, 0.4363, 0.5312, 0.4363, 0.5312, 0.4939, 0.4688, 0.4939, 0.4688, 0.3758, 0.5312, 0.3758, 0.5312, 0.4294, 0.4688, 0.4294, 0.5933, 0.4968, 0.5899, 0.4988, 0.5351, 0.4988, 0.5317, 0.4968, 0.5316, 0.4967, 0.5337, 0.4964, 0.5913, 0.4964, 0.5934, 0.4967, 0.5899, 0.5564, 0.5351, 0.5564, 0.5351, 0.5564, 0.5899, 0.5564, 0.5337, 0.5537, 0.5337, 0.5015, 0.5337, 0.5015, 0.5337, 0.5537, 0.5337, 0.5015, 0.5351, 0.4988, 0.5899, 0.4988, 0.5913, 0.5015, 0.5913, 0.5537, 0.5899, 0.5564, 0.5351, 0.5564, 0.5337, 0.5537, 0.5351, 0.4988, 0.5899, 0.4988, 0.5899, 0.4988, 0.5351, 0.4988, 0.5317, 0.4968, 0.5337, 0.5015, 0.5337, 0.5537, 0.5317, 0.5585, 0.5316, 0.5585, 0.5312, 0.5544, 0.5312, 0.5008, 0.5316, 0.4967, 0.5317, 0.5585, 0.5351, 0.5564, 0.5899, 0.5564, 0.5933, 0.5585, 0.5934, 0.5585, 0.5913, 0.5589, 0.5337, 0.5589, 0.5316, 0.5585, 0.5899, 0.5564, 0.5913, 0.5564, 0.5933, 0.5585, 0.5913, 0.5015, 0.5913, 0.4988, 0.5933, 0.4968, 0.5337, 0.5537, 0.5337, 0.5564, 0.5317, 0.5585, 0.5351, 0.4988, 0.5337, 0.4988, 0.5317, 0.4968, 0.5337, 0.5537, 0.5337, 0.5537, 0.5351, 0.5564, 0.5351, 0.5564, 0.5913, 0.5537, 0.5913, 0.5537, 0.5899, 0.5564, 0.5899, 0.5564, 0.5913, 0.5015, 0.5913, 0.5015, 0.5899, 0.4988, 0.5899, 0.4988, 0.5337, 0.5015, 0.5337, 0.5015, 0.5351, 0.4988, 0.5351, 0.4988, 0.5913, 0.5015, 0.5913, 0.5537, 0.5913, 0.5537, 0.5913, 0.5015, 0.5938, 0.5544, 0.5934, 0.5585, 0.5934, 0.5585, 0.5934, 0.4967, 0.5938, 0.5008, 0.5934, 0.4967, 0.5314, 0.4966, 0.5337, 0.4964, 0.5316, 0.4967, 0.5337, 0.5589, 0.5314, 0.5587, 0.5316, 0.5585, 0.4688, 0.3714, 0.5312, 0.3714, 0.5312, 0.3758, 0.4688, 0.3758, 0.5312, 0.4363, 0.4688, 0.4363, 0.4688, 0.4294, 0.5312, 0.4294, 0.5312, 0.5008, 0.4688, 0.5008, 0.4688, 0.4939, 0.5312, 0.4939, 0.5312, 0.5613, 0.4688, 0.5613, 0.4688, 0.5544, 0.5312, 0.5544, 0.4062, 0.5008, 0.4087, 0.4964, 0.4663, 0.4964, 0.4688, 0.5008, 0.4688, 0.5544, 0.4663, 0.5589, 0.4087, 0.5589, 0.4062, 0.5544])
me_cube_014.materials.append(mat_wood)
me_cube_014.update()
me_cube_014.normals_split_custom_set([tuple(v) for v in zip(*[iter([-0.001147, -0.7447, -0.6674, -0.001147, -0.7447, -0.6674, -0.001147, -0.7447, -0.6674, -0.001147, -0.7447, -0.6674, 0.7082, 0.706, 1.214e-06, 0.7082, 0.706, 1.214e-06, 0.7082, 0.706, 1.214e-06, 0.7082, 0.706, 1.214e-06, -0.2759, 0.27, 0.9225, -0.2759, 0.27, 0.9225, -0.2759, 0.27, 0.9225, -0.2759, 0.27, 0.9225, -0.7082, -0.706, 1.729e-07, -0.7082, -0.706, 1.729e-07, -0.7082, -0.706, 1.729e-07, -0.7082, -0.706, 1.729e-07, -0.706, 0.7082, -6.069e-07, -0.706, 0.7082, -6.069e-07, -0.706, 0.7082, -6.069e-07, -0.706, 0.7082, -6.069e-07, 0.706, -0.7082, -2.427e-06, 0.706, -0.7082, -2.427e-06, 0.706, -0.7082, -2.427e-06, 0.706, -0.7082, -2.427e-06, -0.706, 0.7082, 8.643e-08, -0.706, 0.7082, 8.643e-08, -0.706, 0.7082, 8.643e-08, -0.706, 0.7082, 8.643e-08, 0.7082, 0.706, -1.296e-07, 0.7082, 0.706, -1.296e-07, 0.7082, 0.706, -1.296e-07, 0.7082, 0.706, -1.296e-07, 0.706, -0.7082, 0.0, 0.706, -0.7082, 0.0, 0.706, -0.7082, 0.0, 0.706, -0.7082, 0.0, -1.893e-09, 0.0, -1.0, -1.893e-09, 0.0, -1.0, -1.893e-09, 0.0, -1.0, -1.893e-09, 0.0, -1.0, -1.893e-09, 0.0, -1.0, -1.893e-09, 0.0, -1.0, -1.893e-09, 0.0, -1.0, -1.893e-09, 0.0, -1.0, 0.5974, -0.6107, -0.5198, 0.5974, -0.6107, -0.5198, 0.5974, -0.6107, -0.5198, 0.5974, -0.6107, -0.5198, 0.6107, 0.5974, -0.5198, 0.6107, 0.5974, -0.5198, 0.6107, 0.5974, -0.5198, 0.6107, 0.5974, -0.5198, -0.5974, 0.6107, -0.5198, -0.5974, 0.6107, -0.5198, -0.5974, 0.6107, -0.5198, -0.5974, 0.6107, -0.5198, 0.2759, -0.27, 0.9225, 0.2759, -0.27, 0.9225, 0.2759, -0.27, 0.9225, 0.2759, -0.27, 0.9225, 0.27, 0.2759, 0.9225, 0.27, 0.2759, 0.9225, 0.27, 0.2759, 0.9225, 0.27, 0.2759, 0.9225, -0.6107, -0.5974, -0.5198, -0.6107, -0.5974, -0.5198, -0.6107, -0.5974, -0.5198, -0.6107, -0.5974, -0.5198, -0.27, -0.2759, 0.9225, -0.27, -0.2759, 0.9225, -0.27, -0.2759, 0.9225, -0.27, -0.2759, 0.9225, -0.5535, 0.0008558, -0.8329, -0.5535, 0.0008558, -0.8329, -0.5535, 0.0008558, -0.8329, -0.5535, 0.0008558, -0.8329, -0.00154, -1.0, 0.004676, -0.00154, -1.0, 0.004676, -0.00154, -1.0, 0.004676, -0.00154, -1.0, 0.004676, 1.0, -0.00154, 0.004677, 1.0, -0.00154, 0.004677, 1.0, -0.00154, 0.004677, 1.0, -0.00154, 0.004677, 0.001541, 1.0, 0.004676, 0.001541, 1.0, 0.004676, 0.001541, 1.0, 0.004676, 0.001541, 1.0, 0.004676, -1.0, 0.001539, 0.004678, -1.0, 0.001539, 0.004678, -1.0, 0.001539, 0.004678, -1.0, 0.001539, 0.004678, -0.003211, -0.2929, 0.9561, -0.003211, -0.2929, 0.9561, -0.003211, -0.2929, 0.9561, -0.003211, -0.2929, 0.9561, 0.2929, -0.00321, 0.9561, 0.2929, -0.00321, 0.9561, 0.2929, -0.00321, 0.9561, 0.2929, -0.00321, 0.9561, 0.003211, 0.2929, 0.9561, 0.003211, 0.2929, 0.9561, 0.003211, 0.2929, 0.9561, 0.003211, 0.2929, 0.9561, -0.7437, -0.002606, -0.6685, -0.7437, -0.002606, -0.6685, -0.7437, -0.002606, -0.6685, -0.7437, -0.002606, -0.6685, 0.2067, -0.9784, -0.0001732, 0.2067, -0.9784, -0.0001732, 0.2067, -0.9784, -0.0001732, 0.2067, -0.9784, -0.0001732, -0.2097, -0.9778, -0.0001734, -0.2097, -0.9778, -0.0001734, -0.2097, -0.9778, -0.0001734, -0.2097, -0.9778, -0.0001734, 0.5535, -0.0008515, -0.8329, 0.5535, -0.0008515, -0.8329, 0.5535, -0.0008515, -0.8329, 0.5535, -0.0008515, -0.8329, 0.002606, -0.7437, -0.6685, 0.002606, -0.7437, -0.6685, 0.002606, -0.7437, -0.6685, 0.002606, -0.7437, -0.6685, 0.7437, 0.002606, -0.6685, 0.7437, 0.002606, -0.6685, 0.7437, 0.002606, -0.6685, 0.7437, 0.002606, -0.6685, -0.002605, 0.7437, -0.6685, -0.002605, 0.7437, -0.6685, -0.002605, 0.7437, -0.6685, -0.002605, 0.7437, -0.6685, -0.2929, 0.003211, 0.9561, -0.2929, 0.003211, 0.9561, -0.2929, 0.003211, 0.9561, -0.2929, 0.003211, 0.9561, -0.7082, -0.706, -6.069e-07, -0.7082, -0.706, -6.069e-07, -0.7082, -0.706, -6.069e-07, -0.7082, -0.706, -6.069e-07, -1.0, 0.001541, -0.0006828, -1.0, 0.001541, -0.0006828, -1.0, 0.001541, -0.0006828, -1.0, 0.001541, -0.0006828, -1.0, 0.001543, -0.0001929, -1.0, 0.001543, -0.0001929, -1.0, 0.001543, -0.0001929, -1.0, 0.001543, -0.0001929, -1.0, 0.001541, -0.0006733, -1.0, 0.001541, -0.0006733, -1.0, 0.001541, -0.0006733, -1.0, 0.001541, -0.0006733, -1.0, 0.001529, -0.0001927, -1.0, 0.001529, -0.0001927, -1.0, 0.001529, -0.0001927, -1.0, 0.001529, -0.0001927, -0.00154, -1.0, -0.0006751, -0.00154, -1.0, -0.0006751, -0.00154, -1.0, -0.0006751, -0.00154, -1.0, -0.0006751, -0.001538, -1.0, -0.0001928, -0.001538, -1.0, -0.0001928, -0.001538, -1.0, -0.0001928, -0.001538, -1.0, -0.0001928, -0.00154, -1.0, -0.0006788, -0.00154, -1.0, -0.0006788, -0.00154, -1.0, -0.0006788, -0.00154, -1.0, -0.0006788, -0.001541, -1.0, -0.0001929, -0.001541, -1.0, -0.0001929, -0.001541, -1.0, -0.0001929, -0.001541, -1.0, -0.0001929, 1.0, -0.001542, -0.0006749, 1.0, -0.001542, -0.0006749, 1.0, -0.001542, -0.0006749, 1.0, -0.001542, -0.0006749, 1.0, -0.001535, -0.0001927, 1.0, -0.001535, -0.0001927, 1.0, -0.001535, -0.0001927, 1.0, -0.001535, -0.0001927, 1.0, -0.001543, -0.000678, 1.0, -0.001543, -0.000678, 1.0, -0.001543, -0.000678, 1.0, -0.001543, -0.000678, 1.0, -0.001536, -0.0001929, 1.0, -0.001536, -0.0001929, 1.0, -0.001536, -0.0001929, 1.0, -0.001536, -0.0001929, 0.00154, 1.0, -0.0006777, 0.00154, 1.0, -0.0006777, 0.00154, 1.0, -0.0006777, 0.00154, 1.0, -0.0006777, 0.001543, 1.0, -0.0001929, 0.001543, 1.0, -0.0001929, 0.001543, 1.0, -0.0001929, 0.001543, 1.0, -0.0001929, 0.001541, 1.0, -0.0006777, 0.001541, 1.0, -0.0006777, 0.001541, 1.0, -0.0006777, 0.001541, 1.0, -0.0006777, 0.00154, 1.0, -0.0001929, 0.00154, 1.0, -0.0001929, 0.00154, 1.0, -0.0001929, 0.00154, 1.0, -0.0001929, -1.0, 0.001542, -0.0001325, -1.0, 0.001542, -0.0001325, -1.0, 0.001542, -0.0001325, -1.0, 0.001542, -0.0001325, -0.001542, -1.0, -0.0001324, -0.001542, -1.0, -0.0001324, -0.001542, -1.0, -0.0001324, -0.001542, -1.0, -0.0001324, 1.0, -0.001542, -0.0001323, 1.0, -0.001542, -0.0001323, 1.0, -0.001542, -0.0001323, 1.0, -0.001542, -0.0001323, 0.001539, 1.0, -0.0001324, 0.001539, 1.0, -0.0001324, 0.001539, 1.0, -0.0001324, 0.001539, 1.0, -0.0001324, 0.5538, -0.0008548, 0.8326, 0.5538, -0.0008548, 0.8326, 0.5538, -0.0008548, 0.8326, 0.5538, -0.0008548, 0.8326, -0.2067, 0.9784, -0.0001734, -0.2067, 0.9784, -0.0001734, -0.2067, 0.9784, -0.0001734, -0.2067, 0.9784, -0.0001734, 0.2097, 0.9778, -0.0001734, 0.2097, 0.9778, -0.0001734, 0.2097, 0.9778, -0.0001734, 0.2097, 0.9778, -0.0001734, -0.0008526, -0.5535, -0.8329, -0.0008526, -0.5535, -0.8329, -0.0008526, -0.5535, -0.8329, -0.0008526, -0.5535, -0.8329, 0.0008515, 0.5535, -0.8329, 0.0008515, 0.5535, -0.8329, 0.0008515, 0.5535, -0.8329, 0.0008515, 0.5535, -0.8329, -0.9784, -0.2067, -0.0001735, -0.9784, -0.2067, -0.0001735, -0.9784, -0.2067, -0.0001735, -0.9784, -0.2067, -0.0001735, 0.9784, 0.2067, -0.0001733, 0.9784, 0.2067, -0.0001733, 0.9784, 0.2067, -0.0001733, 0.9784, 0.2067, -0.0001733, -0.0008535, -0.5538, 0.8326, -0.0008535, -0.5538, 0.8326, -0.0008535, -0.5538, 0.8326, -0.0008535, -0.5538, 0.8326, 0.0008524, 0.5538, 0.8326, 0.0008524, 0.5538, 0.8326, 0.0008524, 0.5538, 0.8326, 0.0008524, 0.5538, 0.8326, 0.9778, -0.2097, -0.0001732, 0.9778, -0.2097, -0.0001732, 0.9778, -0.2097, -0.0001732, 0.9778, -0.2097, -0.0001732, -0.5538, 0.0008527, 0.8326, -0.5538, 0.0008527, 0.8326, -0.5538, 0.0008527, 0.8326, -0.5538, 0.0008527, 0.8326, -0.9778, 0.2097, -0.0001734, -0.9778, 0.2097, -0.0001734, -0.9778, 0.2097, -0.0001734, -0.9778, 0.2097, -0.0001734, 0.0, -4.573e-07, 1.0, 0.0, -4.573e-07, 1.0, 0.0, -4.573e-07, 1.0, 0.0, -4.573e-07, 1.0, 0.0, -4.573e-07, 1.0, 0.0, -4.573e-07, 1.0, 0.0, -4.573e-07, 1.0, 0.0, -4.573e-07, 1.0, 0.515, -0.5166, -0.6841, 0.515, -0.5166, -0.6841, 0.515, -0.5166, -0.6841, 0.515, -0.5166, -0.6841, -0.5166, -0.515, -0.6841, -0.5166, -0.515, -0.6841, -0.5166, -0.515, -0.6841, -0.5166, -0.515, -0.6841, -0.515, 0.5166, -0.6841, -0.515, 0.5166, -0.6841, -0.515, 0.5166, -0.6841, -0.515, 0.5166, -0.6841, -0.7447, 0.001148, -0.6674, -0.7447, 0.001148, -0.6674, -0.7447, 0.001148, -0.6674, -0.7447, 0.001148, -0.6674, 0.5166, 0.515, -0.6841, 0.5166, 0.515, -0.6841, 0.5166, 0.515, -0.6841, 0.5166, 0.515, -0.6841, 0.001147, 0.7447, -0.6674, 0.001147, 0.7447, -0.6674, 0.001147, 0.7447, -0.6674, 0.001147, 0.7447, -0.6674, 0.7447, -0.001146, -0.6674, 0.7447, -0.001146, -0.6674, 0.7447, -0.001146, -0.6674, 0.7447, -0.001146, -0.6674, 0.001147, -0.7447, -0.6674, 0.001147, -0.7447, -0.6674, 0.001147, -0.7447, -0.6674, 0.001147, -0.7447, -0.6674, -0.7082, 0.706, 1.512e-06, -0.7082, 0.706, 1.512e-06, -0.7082, 0.706, 1.512e-06, -0.7082, 0.706, 1.512e-06, 0.2759, 0.27, 0.9225, 0.2759, 0.27, 0.9225, 0.2759, 0.27, 0.9225, 0.2759, 0.27, 0.9225, 0.7082, -0.706, 1.459e-07, 0.7082, -0.706, 1.459e-07, 0.7082, -0.706, 1.459e-07, 0.7082, -0.706, 1.459e-07, 0.706, 0.7082, -3.461e-07, 0.706, 0.7082, -3.461e-07, 0.706, 0.7082, -3.461e-07, 0.706, 0.7082, -3.461e-07, -0.706, -0.7082, -2.465e-06, -0.706, -0.7082, -2.465e-06, -0.706, -0.7082, -2.465e-06, -0.706, -0.7082, -2.465e-06, 0.706, 0.7082, 9.825e-08, 0.706, 0.7082, 9.825e-08, 0.706, 0.7082, 9.825e-08, 0.706, 0.7082, 9.825e-08, -0.7082, 0.706, -1.221e-07, -0.7082, 0.706, -1.221e-07, -0.7082, 0.706, -1.221e-07, -0.7082, 0.706, -1.221e-07, -0.706, -0.7082, 3.798e-08, -0.706, -0.7082, 3.798e-08, -0.706, -0.7082, 3.798e-08, -0.706, -0.7082, 3.798e-08, -3.786e-09, 0.0, -1.0, -3.786e-09, 0.0, -1.0, -3.786e-09, 0.0, -1.0, -3.786e-09, 0.0, -1.0, -3.786e-09, 0.0, -1.0, -3.786e-09, 0.0, -1.0, -3.786e-09, 0.0, -1.0, -3.786e-09, 0.0, -1.0, -0.5974, -0.6107, -0.5198, -0.5974, -0.6107, -0.5198, -0.5974, -0.6107, -0.5198, -0.5974, -0.6107, -0.5198, -0.6107, 0.5974, -0.5198, -0.6107, 0.5974, -0.5198, -0.6107, 0.5974, -0.5198, -0.6107, 0.5974, -0.5198, 0.5974, 0.6107, -0.5198, 0.5974, 0.6107, -0.5198, 0.5974, 0.6107, -0.5198, 0.5974, 0.6107, -0.5198, -0.2759, -0.27, 0.9225, -0.2759, -0.27, 0.9225, -0.2759, -0.27, 0.9225, -0.2759, -0.27, 0.9225, -0.27, 0.2759, 0.9225, -0.27, 0.2759, 0.9225, -0.27, 0.2759, 0.9225, -0.27, 0.2759, 0.9225, 0.6107, -0.5974, -0.5198, 0.6107, -0.5974, -0.5198, 0.6107, -0.5974, -0.5198, 0.6107, -0.5974, -0.5198, 0.27, -0.2759, 0.9225, 0.27, -0.2759, 0.9225, 0.27, -0.2759, 0.9225, 0.27, -0.2759, 0.9225, 0.5535, 0.0008558, -0.8329, 0.5535, 0.0008558, -0.8329, 0.5535, 0.0008558, -0.8329, 0.5535, 0.0008558, -0.8329, 0.00154, -1.0, 0.004676, 0.00154, -1.0, 0.004676, 0.00154, -1.0, 0.004676, 0.00154, -1.0, 0.004676, -1.0, -0.00154, 0.004677, -1.0, -0.00154, 0.004677, -1.0, -0.00154, 0.004677, -1.0, -0.00154, 0.004677, -0.001541, 1.0, 0.004676, -0.001541, 1.0, 0.004676, -0.001541, 1.0, 0.004676, -0.001541, 1.0, 0.004676, 1.0, 0.001539, 0.004678, 1.0, 0.001539, 0.004678, 1.0, 0.001539, 0.004678, 1.0, 0.001539, 0.004678, 0.003211, -0.2929, 0.9561, 0.003211, -0.2929, 0.9561, 0.003211, -0.2929, 0.9561, 0.003211, -0.2929, 0.9561, -0.2929, -0.00321, 0.9561, -0.2929, -0.00321, 0.9561, -0.2929, -0.00321, 0.9561, -0.2929, -0.00321, 0.9561, -0.003211, 0.2929, 0.9561, -0.003211, 0.2929, 0.9561, -0.003211, 0.2929, 0.9561, -0.003211, 0.2929, 0.9561, 0.7437, -0.002606, -0.6685, 0.7437, -0.002606, -0.6685, 0.7437, -0.002606, -0.6685, 0.7437, -0.002606, -0.6685, -0.2067, -0.9784, -0.0001733, -0.2067, -0.9784, -0.0001733, -0.2067, -0.9784, -0.0001733, -0.2067, -0.9784, -0.0001733, 0.2097, -0.9778, -0.0001734, 0.2097, -0.9778, -0.0001734, 0.2097, -0.9778, -0.0001734, 0.2097, -0.9778, -0.0001734, -0.5535, -0.0008515, -0.8329, -0.5535, -0.0008515, -0.8329, -0.5535, -0.0008515, -0.8329, -0.5535, -0.0008515, -0.8329, -0.002606, -0.7437, -0.6685, -0.002606, -0.7437, -0.6685, -0.002606, -0.7437, -0.6685, -0.002606, -0.7437, -0.6685, -0.7437, 0.002606, -0.6685, -0.7437, 0.002606, -0.6685, -0.7437, 0.002606, -0.6685, -0.7437, 0.002606, -0.6685, 0.002605, 0.7437, -0.6685, 0.002605, 0.7437, -0.6685, 0.002605, 0.7437, -0.6685, 0.002605, 0.7437, -0.6685, 0.2929, 0.003211, 0.9561, 0.2929, 0.003211, 0.9561, 0.2929, 0.003211, 0.9561, 0.2929, 0.003211, 0.9561, 0.7082, -0.706, -5.263e-07, 0.7082, -0.706, -5.263e-07, 0.7082, -0.706, -5.263e-07, 0.7082, -0.706, -5.263e-07, 1.0, 0.001541, -0.0006828, 1.0, 0.001541, -0.0006828, 1.0, 0.001541, -0.0006828, 1.0, 0.001541, -0.0006828, 1.0, 0.001542, -0.0001929, 1.0, 0.001542, -0.0001929, 1.0, 0.001542, -0.0001929, 1.0, 0.001542, -0.0001929, 1.0, 0.00154, -0.0006733, 1.0, 0.00154, -0.0006733, 1.0, 0.00154, -0.0006733, 1.0, 0.00154, -0.0006733, 1.0, 0.00153, -0.0001927, 1.0, 0.00153, -0.0001927, 1.0, 0.00153, -0.0001927, 1.0, 0.00153, -0.0001927, 0.00154, -1.0, -0.0006751, 0.00154, -1.0, -0.0006751, 0.00154, -1.0, -0.0006751, 0.00154, -1.0, -0.0006751, 0.001538, -1.0, -0.0001928, 0.001538, -1.0, -0.0001928, 0.001538, -1.0, -0.0001928, 0.001538, -1.0, -0.0001928, 0.00154, -1.0, -0.0006788, 0.00154, -1.0, -0.0006788, 0.00154, -1.0, -0.0006788, 0.00154, -1.0, -0.0006788, 0.001541, -1.0, -0.000193, 0.001541, -1.0, -0.000193, 0.001541, -1.0, -0.000193, 0.001541, -1.0, -0.000193, -1.0, -0.001542, -0.0006749, -1.0, -0.001542, -0.0006749, -1.0, -0.001542, -0.0006749, -1.0, -0.001542, -0.0006749, -1.0, -0.001534, -0.0001927, -1.0, -0.001534, -0.0001927, -1.0, -0.001534, -0.0001927, -1.0, -0.001534, -0.0001927, -1.0, -0.001543, -0.000678, -1.0, -0.001543, -0.000678, -1.0, -0.001543, -0.000678, -1.0, -0.001543, -0.000678, -1.0, -0.001534, -0.0001929, -1.0, -0.001534, -0.0001929, -1.0, -0.001534, -0.0001929, -1.0, -0.001534, -0.0001929, -0.00154, 1.0, -0.0006781, -0.00154, 1.0, -0.0006781, -0.00154, 1.0, -0.0006781, -0.00154, 1.0, -0.0006781, -0.001543, 1.0, -0.0001928, -0.001543, 1.0, -0.0001928, -0.001543, 1.0, -0.0001928, -0.001543, 1.0, -0.0001928, -0.001541, 1.0, -0.0006773, -0.001541, 1.0, -0.0006773, -0.001541, 1.0, -0.0006773, -0.001541, 1.0, -0.0006773, -0.00154, 1.0, -0.000193, -0.00154, 1.0, -0.000193, -0.00154, 1.0, -0.000193, -0.00154, 1.0, -0.000193, 1.0, 0.001542, -0.0001325, 1.0, 0.001542, -0.0001325, 1.0, 0.001542, -0.0001325, 1.0, 0.001542, -0.0001325, 0.001542, -1.0, -0.0001324, 0.001542, -1.0, -0.0001324, 0.001542, -1.0, -0.0001324, 0.001542, -1.0, -0.0001324, -1.0, -0.001542, -0.0001323, -1.0, -0.001542, -0.0001323, -1.0, -0.001542, -0.0001323, -1.0, -0.001542, -0.0001323, -0.001539, 1.0, -0.0001324, -0.001539, 1.0, -0.0001324, -0.001539, 1.0, -0.0001324, -0.001539, 1.0, -0.0001324, -0.5538, -0.0008548, 0.8326, -0.5538, -0.0008548, 0.8326, -0.5538, -0.0008548, 0.8326, -0.5538, -0.0008548, 0.8326, 0.2067, 0.9784, -0.0001735, 0.2067, 0.9784, -0.0001735, 0.2067, 0.9784, -0.0001735, 0.2067, 0.9784, -0.0001735, -0.2097, 0.9778, -0.0001734, -0.2097, 0.9778, -0.0001734, -0.2097, 0.9778, -0.0001734, -0.2097, 0.9778, -0.0001734, 0.0008527, -0.5535, -0.8329, 0.0008527, -0.5535, -0.8329, 0.0008527, -0.5535, -0.8329, 0.0008527, -0.5535, -0.8329, -0.0008515, 0.5535, -0.8329, -0.0008515, 0.5535, -0.8329, -0.0008515, 0.5535, -0.8329, -0.0008515, 0.5535, -0.8329, 0.9784, -0.2067, -0.0001735, 0.9784, -0.2067, -0.0001735, 0.9784, -0.2067, -0.0001735, 0.9784, -0.2067, -0.0001735, -0.9784, 0.2067, -0.0001733, -0.9784, 0.2067, -0.0001733, -0.9784, 0.2067, -0.0001733, -0.9784, 0.2067, -0.0001733, 0.0008534, -0.5538, 0.8326, 0.0008534, -0.5538, 0.8326, 0.0008534, -0.5538, 0.8326, 0.0008534, -0.5538, 0.8326, -0.0008524, 0.5538, 0.8326, -0.0008524, 0.5538, 0.8326, -0.0008524, 0.5538, 0.8326, -0.0008524, 0.5538, 0.8326, -0.9778, -0.2097, -0.0001732, -0.9778, -0.2097, -0.0001732, -0.9778, -0.2097, -0.0001732, -0.9778, -0.2097, -0.0001732, 0.5538, 0.0008527, 0.8326, 0.5538, 0.0008527, 0.8326, 0.5538, 0.0008527, 0.8326, 0.5538, 0.0008527, 0.8326, 0.9778, 0.2097, -0.0001734, 0.9778, 0.2097, -0.0001734, 0.9778, 0.2097, -0.0001734, 0.9778, 0.2097, -0.0001734, 1.259e-08, -4.573e-07, 1.0, 1.259e-08, -4.573e-07, 1.0, 1.259e-08, -4.573e-07, 1.0, 1.259e-08, -4.573e-07, 1.0, 1.259e-08, -4.573e-07, 1.0, 1.259e-08, -4.573e-07, 1.0, 1.259e-08, -4.573e-07, 1.0, 1.259e-08, -4.573e-07, 1.0, -0.515, -0.5166, -0.6841, -0.515, -0.5166, -0.6841, -0.515, -0.5166, -0.6841, -0.515, -0.5166, -0.6841, 0.5166, -0.515, -0.6841, 0.5166, -0.515, -0.6841, 0.5166, -0.515, -0.6841, 0.5166, -0.515, -0.6841, 0.515, 0.5166, -0.6841, 0.515, 0.5166, -0.6841, 0.515, 0.5166, -0.6841, 0.515, 0.5166, -0.6841, 0.7447, 0.001148, -0.6674, 0.7447, 0.001148, -0.6674, 0.7447, 0.001148, -0.6674, 0.7447, 0.001148, -0.6674, -0.5166, 0.515, -0.6841, -0.5166, 0.515, -0.6841, -0.5166, 0.515, -0.6841, -0.5166, 0.515, -0.6841, -0.001147, 0.7447, -0.6674, -0.001147, 0.7447, -0.6674, -0.001147, 0.7447, -0.6674, -0.001147, 0.7447, -0.6674, -0.7447, -0.001146, -0.6674, -0.7447, -0.001146, -0.6674, -0.7447, -0.001146, -0.6674, -0.7447, -0.001146, -0.6674, -0.001147, 0.7447, -0.6674, -0.001147, 0.7447, -0.6674, -0.001147, 0.7447, -0.6674, -0.001147, 0.7447, -0.6674, 0.7082, -0.706, 1.512e-06, 0.7082, -0.706, 1.512e-06, 0.7082, -0.706, 1.512e-06, 0.7082, -0.706, 1.512e-06, -0.2759, -0.27, 0.9225, -0.2759, -0.27, 0.9225, -0.2759, -0.27, 0.9225, -0.2759, -0.27, 0.9225, -0.7082, 0.706, 1.459e-07, -0.7082, 0.706, 1.459e-07, -0.7082, 0.706, 1.459e-07, -0.7082, 0.706, 1.459e-07, -0.706, -0.7082, -3.461e-07, -0.706, -0.7082, -3.461e-07, -0.706, -0.7082, -3.461e-07, -0.706, -0.7082, -3.461e-07, 0.706, 0.7082, -2.465e-06, 0.706, 0.7082, -2.465e-06, 0.706, 0.7082, -2.465e-06, 0.706, 0.7082, -2.465e-06, -0.706, -0.7082, 9.825e-08, -0.706, -0.7082, 9.825e-08, -0.706, -0.7082, 9.825e-08, -0.706, -0.7082, 9.825e-08, 0.7082, -0.706, -1.221e-07, 0.7082, -0.706, -1.221e-07, 0.7082, -0.706, -1.221e-07, 0.7082, -0.706, -1.221e-07, 0.706, 0.7082, 3.798e-08, 0.706, 0.7082, 3.798e-08, 0.706, 0.7082, 3.798e-08, 0.706, 0.7082, 3.798e-08, 3.786e-09, 0.0, -1.0, 3.786e-09, 0.0, -1.0, 3.786e-09, 0.0, -1.0, 3.786e-09, 0.0, -1.0, 3.786e-09, 0.0, -1.0, 3.786e-09, 0.0, -1.0, 3.786e-09, 0.0, -1.0, 3.786e-09, 0.0, -1.0, 0.5974, 0.6107, -0.5198, 0.5974, 0.6107, -0.5198, 0.5974, 0.6107, -0.5198, 0.5974, 0.6107, -0.5198, 0.6107, -0.5974, -0.5198, 0.6107, -0.5974, -0.5198, 0.6107, -0.5974, -0.5198, 0.6107, -0.5974, -0.5198, -0.5974, -0.6107, -0.5198, -0.5974, -0.6107, -0.5198, -0.5974, -0.6107, -0.5198, -0.5974, -0.6107, -0.5198, 0.2759, 0.27, 0.9225, 0.2759, 0.27, 0.9225, 0.2759, 0.27, 0.9225, 0.2759, 0.27, 0.9225, 0.27, -0.2759, 0.9225, 0.27, -0.2759, 0.9225, 0.27, -0.2759, 0.9225, 0.27, -0.2759, 0.9225, -0.6107, 0.5974, -0.5198, -0.6107, 0.5974, -0.5198, -0.6107, 0.5974, -0.5198, -0.6107, 0.5974, -0.5198, -0.27, 0.2759, 0.9225, -0.27, 0.2759, 0.9225, -0.27, 0.2759, 0.9225, -0.27, 0.2759, 0.9225, -0.5535, -0.0008558, -0.8329, -0.5535, -0.0008558, -0.8329, -0.5535, -0.0008558, -0.8329, -0.5535, -0.0008558, -0.8329, -0.00154, 1.0, 0.004676, -0.00154, 1.0, 0.004676, -0.00154, 1.0, 0.004676, -0.00154, 1.0, 0.004676, 1.0, 0.00154, 0.004677, 1.0, 0.00154, 0.004677, 1.0, 0.00154, 0.004677, 1.0, 0.00154, 0.004677, 0.001541, -1.0, 0.004676, 0.001541, -1.0, 0.004676, 0.001541, -1.0, 0.004676, 0.001541, -1.0, 0.004676, -1.0, -0.001539, 0.004678, -1.0, -0.001539, 0.004678, -1.0, -0.001539, 0.004678, -1.0, -0.001539, 0.004678, -0.003211, 0.2929, 0.9561, -0.003211, 0.2929, 0.9561, -0.003211, 0.2929, 0.9561, -0.003211, 0.2929, 0.9561, 0.2929, 0.00321, 0.9561, 0.2929, 0.00321, 0.9561, 0.2929, 0.00321, 0.9561, 0.2929, 0.00321, 0.9561, 0.003211, -0.2929, 0.9561, 0.003211, -0.2929, 0.9561, 0.003211, -0.2929, 0.9561, 0.003211, -0.2929, 0.9561, -0.7437, 0.002606, -0.6685, -0.7437, 0.002606, -0.6685, -0.7437, 0.002606, -0.6685, -0.7437, 0.002606, -0.6685, 0.2067, 0.9784, -0.0001733, 0.2067, 0.9784, -0.0001733, 0.2067, 0.9784, -0.0001733, 0.2067, 0.9784, -0.0001733, -0.2097, 0.9778, -0.0001734, -0.2097, 0.9778, -0.0001734, -0.2097, 0.9778, -0.0001734, -0.2097, 0.9778, -0.0001734, 0.5535, 0.0008515, -0.8329, 0.5535, 0.0008515, -0.8329, 0.5535, 0.0008515, -0.8329, 0.5535, 0.0008515, -0.8329, 0.002606, 0.7437, -0.6685, 0.002606, 0.7437, -0.6685, 0.002606, 0.7437, -0.6685, 0.002606, 0.7437, -0.6685, 0.7437, -0.002606, -0.6685, 0.7437, -0.002606, -0.6685, 0.7437, -0.002606, -0.6685, 0.7437, -0.002606, -0.6685, -0.002605, -0.7437, -0.6685, -0.002605, -0.7437, -0.6685, -0.002605, -0.7437, -0.6685, -0.002605, -0.7437, -0.6685, -0.2929, -0.003211, 0.9561, -0.2929, -0.003211, 0.9561, -0.2929, -0.003211, 0.9561, -0.2929, -0.003211, 0.9561, -0.7082, 0.706, -5.263e-07, -0.7082, 0.706, -5.263e-07, -0.7082, 0.706, -5.263e-07, -0.7082, 0.706, -5.263e-07, -1.0, -0.001541, -0.0006828, -1.0, -0.001541, -0.0006828, -1.0, -0.001541, -0.0006828, -1.0, -0.001541, -0.0006828, -1.0, -0.001542, -0.0001929, -1.0, -0.001542, -0.0001929, -1.0, -0.001542, -0.0001929, -1.0, -0.001542, -0.0001929, -1.0, -0.00154, -0.0006733, -1.0, -0.00154, -0.0006733, -1.0, -0.00154, -0.0006733, -1.0, -0.00154, -0.0006733, -1.0, -0.00153, -0.0001927, -1.0, -0.00153, -0.0001927, -1.0, -0.00153, -0.0001927, -1.0, -0.00153, -0.0001927, -0.00154, 1.0, -0.0006751, -0.00154, 1.0, -0.0006751, -0.00154, 1.0, -0.0006751, -0.00154, 1.0, -0.0006751, -0.001538, 1.0, -0.0001928, -0.001538, 1.0, -0.0001928, -0.001538, 1.0, -0.0001928, -0.001538, 1.0, -0.0001928, -0.00154, 1.0, -0.0006788, -0.00154, 1.0, -0.0006788, -0.00154, 1.0, -0.0006788, -0.00154, 1.0, -0.0006788, -0.001541, 1.0, -0.000193, -0.001541, 1.0, -0.000193, -0.001541, 1.0, -0.000193, -0.001541, 1.0, -0.000193, 1.0, 0.001542, -0.0006749, 1.0, 0.001542, -0.0006749, 1.0, 0.001542, -0.0006749, 1.0, 0.001542, -0.0006749, 1.0, 0.001534, -0.0001927, 1.0, 0.001534, -0.0001927, 1.0, 0.001534, -0.0001927, 1.0, 0.001534, -0.0001927, 1.0, 0.001543, -0.000678, 1.0, 0.001543, -0.000678, 1.0, 0.001543, -0.000678, 1.0, 0.001543, -0.000678, 1.0, 0.001534, -0.0001929, 1.0, 0.001534, -0.0001929, 1.0, 0.001534, -0.0001929, 1.0, 0.001534, -0.0001929, 0.00154, -1.0, -0.0006781, 0.00154, -1.0, -0.0006781, 0.00154, -1.0, -0.0006781, 0.00154, -1.0, -0.0006781, 0.001543, -1.0, -0.0001928, 0.001543, -1.0, -0.0001928, 0.001543, -1.0, -0.0001928, 0.001543, -1.0, -0.0001928, 0.001541, -1.0, -0.0006773, 0.001541, -1.0, -0.0006773, 0.001541, -1.0, -0.0006773, 0.001541, -1.0, -0.0006773, 0.00154, -1.0, -0.000193, 0.00154, -1.0, -0.000193, 0.00154, -1.0, -0.000193, 0.00154, -1.0, -0.000193, -1.0, -0.001542, -0.0001325, -1.0, -0.001542, -0.0001325, -1.0, -0.001542, -0.0001325, -1.0, -0.001542, -0.0001325, -0.001542, 1.0, -0.0001324, -0.001542, 1.0, -0.0001324, -0.001542, 1.0, -0.0001324, -0.001542, 1.0, -0.0001324, 1.0, 0.001542, -0.0001323, 1.0, 0.001542, -0.0001323, 1.0, 0.001542, -0.0001323, 1.0, 0.001542, -0.0001323, 0.001539, -1.0, -0.0001324, 0.001539, -1.0, -0.0001324, 0.001539, -1.0, -0.0001324, 0.001539, -1.0, -0.0001324, 0.5538, 0.0008548, 0.8326, 0.5538, 0.0008548, 0.8326, 0.5538, 0.0008548, 0.8326, 0.5538, 0.0008548, 0.8326, -0.2067, -0.9784, -0.0001735, -0.2067, -0.9784, -0.0001735, -0.2067, -0.9784, -0.0001735, -0.2067, -0.9784, -0.0001735, 0.2097, -0.9778, -0.0001734, 0.2097, -0.9778, -0.0001734, 0.2097, -0.9778, -0.0001734, 0.2097, -0.9778, -0.0001734, -0.0008527, 0.5535, -0.8329, -0.0008527, 0.5535, -0.8329, -0.0008527, 0.5535, -0.8329, -0.0008527, 0.5535, -0.8329, 0.0008515, -0.5535, -0.8329, 0.0008515, -0.5535, -0.8329, 0.0008515, -0.5535, -0.8329, 0.0008515, -0.5535, -0.8329, -0.9784, 0.2067, -0.0001735, -0.9784, 0.2067, -0.0001735, -0.9784, 0.2067, -0.0001735, -0.9784, 0.2067, -0.0001735, 0.9784, -0.2067, -0.0001733, 0.9784, -0.2067, -0.0001733, 0.9784, -0.2067, -0.0001733, 0.9784, -0.2067, -0.0001733, -0.0008534, 0.5538, 0.8326, -0.0008534, 0.5538, 0.8326, -0.0008534, 0.5538, 0.8326, -0.0008534, 0.5538, 0.8326, 0.0008524, -0.5538, 0.8326, 0.0008524, -0.5538, 0.8326, 0.0008524, -0.5538, 0.8326, 0.0008524, -0.5538, 0.8326, 0.9778, 0.2097, -0.0001732, 0.9778, 0.2097, -0.0001732, 0.9778, 0.2097, -0.0001732, 0.9778, 0.2097, -0.0001732, -0.5538, -0.0008527, 0.8326, -0.5538, -0.0008527, 0.8326, -0.5538, -0.0008527, 0.8326, -0.5538, -0.0008527, 0.8326, -0.9778, -0.2097, -0.0001734, -0.9778, -0.2097, -0.0001734, -0.9778, -0.2097, -0.0001734, -0.9778, -0.2097, -0.0001734, -1.259e-08, 4.573e-07, 1.0, -1.259e-08, 4.573e-07, 1.0, -1.259e-08, 4.573e-07, 1.0, -1.259e-08, 4.573e-07, 1.0, -1.259e-08, 4.573e-07, 1.0, -1.259e-08, 4.573e-07, 1.0, -1.259e-08, 4.573e-07, 1.0, -1.259e-08, 4.573e-07, 1.0, 0.515, 0.5166, -0.6841, 0.515, 0.5166, -0.6841, 0.515, 0.5166, -0.6841, 0.515, 0.5166, -0.6841, -0.5166, 0.515, -0.6841, -0.5166, 0.515, -0.6841, -0.5166, 0.515, -0.6841, -0.5166, 0.515, -0.6841, -0.515, -0.5166, -0.6841, -0.515, -0.5166, -0.6841, -0.515, -0.5166, -0.6841, -0.515, -0.5166, -0.6841, -0.7447, -0.001148, -0.6674, -0.7447, -0.001148, -0.6674, -0.7447, -0.001148, -0.6674, -0.7447, -0.001148, -0.6674, 0.5166, -0.515, -0.6841, 0.5166, -0.515, -0.6841, 0.5166, -0.515, -0.6841, 0.5166, -0.515, -0.6841, 0.001147, -0.7447, -0.6674, 0.001147, -0.7447, -0.6674, 0.001147, -0.7447, -0.6674, 0.001147, -0.7447, -0.6674, 0.7447, 0.001146, -0.6674, 0.7447, 0.001146, -0.6674, 0.7447, 0.001146, -0.6674, 0.7447, 0.001146, -0.6674, 0.001147, 0.7447, -0.6674, 0.001147, 0.7447, -0.6674, 0.001147, 0.7447, -0.6674, 0.001147, 0.7447, -0.6674, -0.7082, -0.706, 1.214e-06, -0.7082, -0.706, 1.214e-06, -0.7082, -0.706, 1.214e-06, -0.7082, -0.706, 1.214e-06, 0.2759, -0.27, 0.9225, 0.2759, -0.27, 0.9225, 0.2759, -0.27, 0.9225, 0.2759, -0.27, 0.9225, 0.7082, 0.706, 1.729e-07, 0.7082, 0.706, 1.729e-07, 0.7082, 0.706, 1.729e-07, 0.7082, 0.706, 1.729e-07, 0.706, -0.7082, -6.069e-07, 0.706, -0.7082, -6.069e-07, 0.706, -0.7082, -6.069e-07, 0.706, -0.7082, -6.069e-07, -0.706, 0.7082, -2.427e-06, -0.706, 0.7082, -2.427e-06, -0.706, 0.7082, -2.427e-06, -0.706, 0.7082, -2.427e-06, 0.706, -0.7082, 8.643e-08, 0.706, -0.7082, 8.643e-08, 0.706, -0.7082, 8.643e-08, 0.706, -0.7082, 8.643e-08, -0.7082, -0.706, -1.296e-07, -0.7082, -0.706, -1.296e-07, -0.7082, -0.706, -1.296e-07, -0.7082, -0.706, -1.296e-07, -0.706, 0.7082, 0.0, -0.706, 0.7082, 0.0, -0.706, 0.7082, 0.0, -0.706, 0.7082, 0.0, 1.893e-09, 0.0, -1.0, 1.893e-09, 0.0, -1.0, 1.893e-09, 0.0, -1.0, 1.893e-09, 0.0, -1.0, 1.893e-09, 0.0, -1.0, 1.893e-09, 0.0, -1.0, 1.893e-09, 0.0, -1.0, 1.893e-09, 0.0, -1.0, -0.5974, 0.6107, -0.5198, -0.5974, 0.6107, -0.5198, -0.5974, 0.6107, -0.5198, -0.5974, 0.6107, -0.5198, -0.6107, -0.5974, -0.5198, -0.6107, -0.5974, -0.5198, -0.6107, -0.5974, -0.5198, -0.6107, -0.5974, -0.5198, 0.5974, -0.6107, -0.5198, 0.5974, -0.6107, -0.5198, 0.5974, -0.6107, -0.5198, 0.5974, -0.6107, -0.5198, -0.2759, 0.27, 0.9225, -0.2759, 0.27, 0.9225, -0.2759, 0.27, 0.9225, -0.2759, 0.27, 0.9225, -0.27, -0.2759, 0.9225, -0.27, -0.2759, 0.9225, -0.27, -0.2759, 0.9225, -0.27, -0.2759, 0.9225, 0.6107, 0.5974, -0.5198, 0.6107, 0.5974, -0.5198, 0.6107, 0.5974, -0.5198, 0.6107, 0.5974, -0.5198, 0.27, 0.2759, 0.9225, 0.27, 0.2759, 0.9225, 0.27, 0.2759, 0.9225, 0.27, 0.2759, 0.9225, 0.5535, -0.0008558, -0.8329, 0.5535, -0.0008558, -0.8329, 0.5535, -0.0008558, -0.8329, 0.5535, -0.0008558, -0.8329, 0.00154, 1.0, 0.004676, 0.00154, 1.0, 0.004676, 0.00154, 1.0, 0.004676, 0.00154, 1.0, 0.004676, -1.0, 0.00154, 0.004677, -1.0, 0.00154, 0.004677, -1.0, 0.00154, 0.004677, -1.0, 0.00154, 0.004677, -0.001541, -1.0, 0.004676, -0.001541, -1.0, 0.004676, -0.001541, -1.0, 0.004676, -0.001541, -1.0, 0.004676, 1.0, -0.001539, 0.004678, 1.0, -0.001539, 0.004678, 1.0, -0.001539, 0.004678, 1.0, -0.001539, 0.004678, 0.003211, 0.2929, 0.9561, 0.003211, 0.2929, 0.9561, 0.003211, 0.2929, 0.9561, 0.003211, 0.2929, 0.9561, -0.2929, 0.00321, 0.9561, -0.2929, 0.00321, 0.9561, -0.2929, 0.00321, 0.9561, -0.2929, 0.00321, 0.9561, -0.003211, -0.2929, 0.9561, -0.003211, -0.2929, 0.9561, -0.003211, -0.2929, 0.9561, -0.003211, -0.2929, 0.9561, 0.7437, 0.002606, -0.6685, 0.7437, 0.002606, -0.6685, 0.7437, 0.002606, -0.6685, 0.7437, 0.002606, -0.6685, -0.2067, 0.9784, -0.0001732, -0.2067, 0.9784, -0.0001732, -0.2067, 0.9784, -0.0001732, -0.2067, 0.9784, -0.0001732, 0.2097, 0.9778, -0.0001734, 0.2097, 0.9778, -0.0001734, 0.2097, 0.9778, -0.0001734, 0.2097, 0.9778, -0.0001734, -0.5535, 0.0008515, -0.8329, -0.5535, 0.0008515, -0.8329, -0.5535, 0.0008515, -0.8329, -0.5535, 0.0008515, -0.8329, -0.002606, 0.7437, -0.6685, -0.002606, 0.7437, -0.6685, -0.002606, 0.7437, -0.6685, -0.002606, 0.7437, -0.6685, -0.7437, -0.002606, -0.6685, -0.7437, -0.002606, -0.6685, -0.7437, -0.002606, -0.6685, -0.7437, -0.002606, -0.6685, 0.002605, -0.7437, -0.6685, 0.002605, -0.7437, -0.6685, 0.002605, -0.7437, -0.6685, 0.002605, -0.7437, -0.6685, 0.2929, -0.003211, 0.9561, 0.2929, -0.003211, 0.9561, 0.2929, -0.003211, 0.9561, 0.2929, -0.003211, 0.9561, 0.7082, 0.706, -6.069e-07, 0.7082, 0.706, -6.069e-07, 0.7082, 0.706, -6.069e-07, 0.7082, 0.706, -6.069e-07, 1.0, -0.001541, -0.0006828, 1.0, -0.001541, -0.0006828, 1.0, -0.001541, -0.0006828, 1.0, -0.001541, -0.0006828, 1.0, -0.001543, -0.0001929, 1.0, -0.001543, -0.0001929, 1.0, -0.001543, -0.0001929, 1.0, -0.001543, -0.0001929, 1.0, -0.001541, -0.0006733, 1.0, -0.001541, -0.0006733, 1.0, -0.001541, -0.0006733, 1.0, -0.001541, -0.0006733, 1.0, -0.001529, -0.0001927, 1.0, -0.001529, -0.0001927, 1.0, -0.001529, -0.0001927, 1.0, -0.001529, -0.0001927, 0.00154, 1.0, -0.0006751, 0.00154, 1.0, -0.0006751, 0.00154, 1.0, -0.0006751, 0.00154, 1.0, -0.0006751, 0.001538, 1.0, -0.0001928, 0.001538, 1.0, -0.0001928, 0.001538, 1.0, -0.0001928, 0.001538, 1.0, -0.0001928, 0.00154, 1.0, -0.0006788, 0.00154, 1.0, -0.0006788, 0.00154, 1.0, -0.0006788, 0.00154, 1.0, -0.0006788, 0.001541, 1.0, -0.0001929, 0.001541, 1.0, -0.0001929, 0.001541, 1.0, -0.0001929, 0.001541, 1.0, -0.0001929, -1.0, 0.001542, -0.0006749, -1.0, 0.001542, -0.0006749, -1.0, 0.001542, -0.0006749, -1.0, 0.001542, -0.0006749, -1.0, 0.001535, -0.0001927, -1.0, 0.001535, -0.0001927, -1.0, 0.001535, -0.0001927, -1.0, 0.001535, -0.0001927, -1.0, 0.001543, -0.000678, -1.0, 0.001543, -0.000678, -1.0, 0.001543, -0.000678, -1.0, 0.001543, -0.000678, -1.0, 0.001536, -0.0001929, -1.0, 0.001536, -0.0001929, -1.0, 0.001536, -0.0001929, -1.0, 0.001536, -0.0001929, -0.00154, -1.0, -0.0006777, -0.00154, -1.0, -0.0006777, -0.00154, -1.0, -0.0006777, -0.00154, -1.0, -0.0006777, -0.001543, -1.0, -0.0001929, -0.001543, -1.0, -0.0001929, -0.001543, -1.0, -0.0001929, -0.001543, -1.0, -0.0001929, -0.001541, -1.0, -0.0006777, -0.001541, -1.0, -0.0006777, -0.001541, -1.0, -0.0006777, -0.001541, -1.0, -0.0006777, -0.00154, -1.0, -0.0001929, -0.00154, -1.0, -0.0001929, -0.00154, -1.0, -0.0001929, -0.00154, -1.0, -0.0001929, 1.0, -0.001542, -0.0001325, 1.0, -0.001542, -0.0001325, 1.0, -0.001542, -0.0001325, 1.0, -0.001542, -0.0001325, 0.001542, 1.0, -0.0001324, 0.001542, 1.0, -0.0001324, 0.001542, 1.0, -0.0001324, 0.001542, 1.0, -0.0001324, -1.0, 0.001542, -0.0001323, -1.0, 0.001542, -0.0001323, -1.0, 0.001542, -0.0001323, -1.0, 0.001542, -0.0001323, -0.001539, -1.0, -0.0001324, -0.001539, -1.0, -0.0001324, -0.001539, -1.0, -0.0001324, -0.001539, -1.0, -0.0001324, -0.5538, 0.0008548, 0.8326, -0.5538, 0.0008548, 0.8326, -0.5538, 0.0008548, 0.8326, -0.5538, 0.0008548, 0.8326, 0.2067, -0.9784, -0.0001734, 0.2067, -0.9784, -0.0001734, 0.2067, -0.9784, -0.0001734, 0.2067, -0.9784, -0.0001734, -0.2097, -0.9778, -0.0001734, -0.2097, -0.9778, -0.0001734, -0.2097, -0.9778, -0.0001734, -0.2097, -0.9778, -0.0001734, 0.0008526, 0.5535, -0.8329, 0.0008526, 0.5535, -0.8329, 0.0008526, 0.5535, -0.8329, 0.0008526, 0.5535, -0.8329, -0.0008515, -0.5535, -0.8329, -0.0008515, -0.5535, -0.8329, -0.0008515, -0.5535, -0.8329, -0.0008515, -0.5535, -0.8329, 0.9784, 0.2067, -0.0001735, 0.9784, 0.2067, -0.0001735, 0.9784, 0.2067, -0.0001735, 0.9784, 0.2067, -0.0001735, -0.9784, -0.2067, -0.0001733, -0.9784, -0.2067, -0.0001733, -0.9784, -0.2067, -0.0001733, -0.9784, -0.2067, -0.0001733, 0.0008535, 0.5538, 0.8326, 0.0008535, 0.5538, 0.8326, 0.0008535, 0.5538, 0.8326, 0.0008535, 0.5538, 0.8326, -0.0008524, -0.5538, 0.8326, -0.0008524, -0.5538, 0.8326, -0.0008524, -0.5538, 0.8326, -0.0008524, -0.5538, 0.8326, -0.9778, 0.2097, -0.0001732, -0.9778, 0.2097, -0.0001732, -0.9778, 0.2097, -0.0001732, -0.9778, 0.2097, -0.0001732, 0.5538, -0.0008527, 0.8326, 0.5538, -0.0008527, 0.8326, 0.5538, -0.0008527, 0.8326, 0.5538, -0.0008527, 0.8326, 0.9778, -0.2097, -0.0001734, 0.9778, -0.2097, -0.0001734, 0.9778, -0.2097, -0.0001734, 0.9778, -0.2097, -0.0001734, 0.0, 4.573e-07, 1.0, 0.0, 4.573e-07, 1.0, 0.0, 4.573e-07, 1.0, 0.0, 4.573e-07, 1.0, 0.0, 4.573e-07, 1.0, 0.0, 4.573e-07, 1.0, 0.0, 4.573e-07, 1.0, 0.0, 4.573e-07, 1.0, -0.515, 0.5166, -0.6841, -0.515, 0.5166, -0.6841, -0.515, 0.5166, -0.6841, -0.515, 0.5166, -0.6841, 0.5166, 0.515, -0.6841, 0.5166, 0.515, -0.6841, 0.5166, 0.515, -0.6841, 0.5166, 0.515, -0.6841, 0.515, -0.5166, -0.6841, 0.515, -0.5166, -0.6841, 0.515, -0.5166, -0.6841, 0.515, -0.5166, -0.6841, 0.7447, -0.001148, -0.6674, 0.7447, -0.001148, -0.6674, 0.7447, -0.001148, -0.6674, 0.7447, -0.001148, -0.6674, -0.5166, -0.515, -0.6841, -0.5166, -0.515, -0.6841, -0.5166, -0.515, -0.6841, -0.5166, -0.515, -0.6841, -0.001147, -0.7447, -0.6674, -0.001147, -0.7447, -0.6674, -0.001147, -0.7447, -0.6674, -0.001147, -0.7447, -0.6674, -0.7447, 0.001146, -0.6674, -0.7447, 0.001146, -0.6674, -0.7447, 0.001146, -0.6674, -0.7447, 0.001146, -0.6674, 0.0, -1.0, 0.0, 0.0, -1.0, 0.0, 0.0, -1.0, 0.0, 0.0, -1.0, 0.0, 1.0, 0.0, 0.0, 1.0, 0.0, 0.0, 1.0, 0.0, 0.0, 1.0, 0.0, 0.0, -1.073e-06, 0.0, 1.0, -1.073e-06, 0.0, 1.0, -1.073e-06, 0.0, 1.0, -1.073e-06, 0.0, 1.0, -1.073e-06, 0.0, 1.0, -1.073e-06, 0.0, 1.0, -1.073e-06, 0.0, 1.0, -1.073e-06, 0.0, 1.0, 0.0, 1.0, 0.0, 0.0, 1.0, 0.0, 0.0, 1.0, 0.0, 0.0, 1.0, 0.0, -1.0, 0.0, 0.0, -1.0, 0.0, 0.0, -1.0, 0.0, 0.0, -1.0, 0.0, 0.0, 0.0, 0.0, 1.0, 0.0, 0.0, 1.0, 0.0, 0.0, 1.0, 0.0, 0.0, 1.0, 0.0, 0.0, 1.0, 0.0, 0.0, 1.0, 0.0, 0.0, 1.0, 0.0, 0.0, 1.0, 0.0, 1.0, 0.0, 0.0, 1.0, 0.0, 0.0, 1.0, 0.0, 0.0, 1.0, 0.0, -1.0, 0.0, 0.0, -1.0, 0.0, 0.0, -1.0, 0.0, 0.0, -1.0, 0.0, 0.0, 0.0, 0.0, 1.0, 0.0, 0.0, 1.0, 0.0, 0.0, 1.0, 0.0, 0.0, 1.0, 0.0, 0.0, 1.0, 0.0, 0.0, 1.0, 0.0, 0.0, 1.0, 0.0, 0.0, 1.0, 0.0, -1.0, 0.0, 0.0, -1.0, 0.0, 0.0, -1.0, 0.0, 0.0, -1.0, 0.0, 1.073e-06, 0.0, 1.0, 1.073e-06, 0.0, 1.0, 1.073e-06, 0.0, 1.0, 1.073e-06, 0.0, 1.0, 1.073e-06, 0.0, 1.0, 1.073e-06, 0.0, 1.0, 1.073e-06, 0.0, 1.0, 1.073e-06, 0.0, 1.0, 0.0, 0.0, 1.0, 0.0, 0.0, 1.0, 0.0, 0.0, 1.0, 0.0, 0.0, 1.0, 0.0, 0.0, 1.0, 0.0, 0.0, 1.0, 0.0, 0.0, 1.0, 0.0, 0.0, 1.0, 0.0, 0.0, 1.0, 0.0, 0.0, 1.0, 0.0, 0.0, 1.0, 1.624e-06, 0.0, 1.0, 1.624e-06, 0.0, 1.0, 1.624e-06, 0.0, 1.0, -1.624e-06, 0.0, 1.0, -1.624e-06, 0.0, 1.0, -1.624e-06, 0.0, 1.0, 0.0, 0.0, 1.0, 0.0, 0.0, 1.0, 0.0, 0.0, 1.0, -0.7071, 0.7071, 0.0, -0.7071, 0.7071, 0.0, -0.7071, 0.7071, 0.0, -0.7071, 0.7071, 0.0, 0.7071, 0.7071, 0.0, 0.7071, 0.7071, 0.0, 0.7071, 0.7071, 0.0, 0.7071, 0.7071, 0.0, 0.7071, -0.7071, 0.0, 0.7071, -0.7071, 0.0, 0.7071, -0.7071, 0.0, 0.7071, -0.7071, 0.0, -0.7071, -0.7071, 0.0, -0.7071, -0.7071, 0.0, -0.7071, -0.7071, 0.0, -0.7071, -0.7071, 0.0, 1.0, 0.0, 0.0, 1.0, 0.0, 0.0, 1.0, 0.0, 0.0, 1.0, 0.0, 0.0, 0.0, 0.0, 1.0, 0.0, 0.0, 1.0, 0.0, 0.0, 1.0, 0.0, 0.0, 1.0, 0.0, 0.0, 1.0, 0.0, 0.0, 1.0, 0.0, 0.0, 1.0, 0.0, 0.0, 1.0, 0.0, 0.0, 1.0, 0.0, 0.0, 1.0, 0.0, 0.0, 1.0, 0.0, 0.0, 1.0, -0.7071, -0.7071, 0.0, -0.7071, -0.7071, 0.0, -0.7071, -0.7071, 0.0, -0.7071, -0.7071, 0.0, -0.7071, 0.7071, 0.0, -0.7071, 0.7071, 0.0, -0.7071, 0.7071, 0.0, -0.7071, 0.7071, 0.0, 0.7071, 0.7071, 0.0, 0.7071, 0.7071, 0.0, 0.7071, 0.7071, 0.0, 0.7071, 0.7071, 0.0, 0.7071, -0.7071, 0.0, 0.7071, -0.7071, 0.0, 0.7071, -0.7071, 0.0, 0.7071, -0.7071, 0.0, 0.0, 0.0, -1.0, 0.0, 0.0, -1.0, 0.0, 0.0, -1.0, 0.0, 0.0, -1.0, 0.0, 0.0, -1.0, 0.0, 0.0, -1.0, 0.0, 0.0, -1.0, 0.0, 0.0, -1.0])] * 3)])

# ---- objects
ob_bench_001 = bpy.data.objects.new('Bench.001', me_cube_014)

# ---- transforms, parenting, visibility, modifiers, constraints
ob_bench_001.location = (0.0, 0.0, 0.0)
ob_bench_001.color = (0.8, 0.8, 0.8, 1.0)

# ---- collection membership
col_collection.objects.link(ob_bench_001)

# ---- scene / render settings (as saved in the file)
scene.frame_start = 1; scene.frame_end = 250; scene.frame_set(1)
scene.render.engine = 'BLENDER_EEVEE_NEXT'
scene.cycles.sampling_pattern = 'TABULATED_SOBOL'
scene.view_settings.view_transform = 'Filmic'
bpy.context.view_layer.update()

# ---- added for rendering (the .blend has no active camera and no usable light): camera, sun
cam_auto = bpy.data.cameras.new('AutoCamera')
cam_auto.lens = 50.0
cam_auto.sensor_width = 36.0
cam_auto.clip_end = 1000.0
ob_auto_camera = bpy.data.objects.new('AutoCamera', cam_auto)
scene.collection.objects.link(ob_auto_camera)
ob_auto_camera.location = (6.55581, -7.86697, 6.04353)
ob_auto_camera.rotation_euler = (1.09748, -7.21219e-08, 0.694738)
scene.camera = ob_auto_camera
light_auto_sun = bpy.data.lights.new('AutoSun', 'SUN')
light_auto_sun.energy = 3.0
light_auto_sun.angle = 0.0523599
ob_auto_sun = bpy.data.objects.new('AutoSun', light_auto_sun)
scene.collection.objects.link(ob_auto_sun)
ob_auto_sun.rotation_euler = (0.872665, 0.174533, 0.523599)
bpy.context.view_layer.update()
